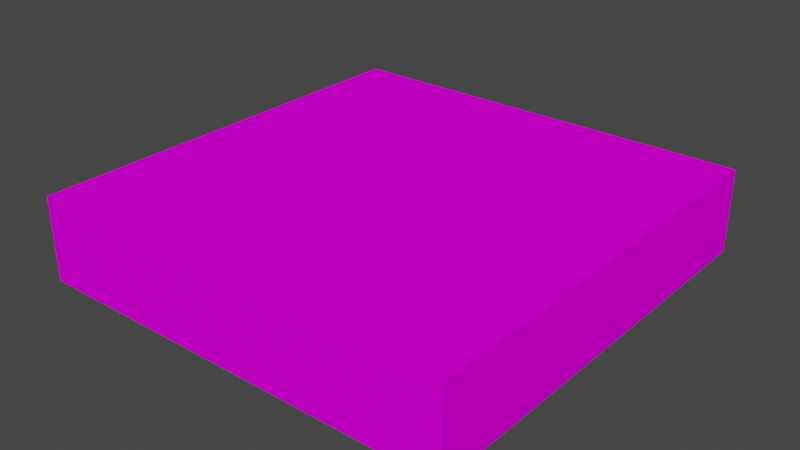 # Source: ground.blend  (saved by Blender 2.83.19; exported with 4.5.12 LTS)
import bpy
from mathutils import Matrix  # noqa: F401  (used for matrix-valued properties, if any)

bpy.ops.wm.read_factory_settings(use_empty=True)
scene = bpy.context.scene
scene.name = 'Scene'

# ---- collections
col_collection = bpy.data.collections.new('Collection'); scene.collection.children.link(col_collection)

# ---- images (referenced by path relative to the original .blend; pixels are not part of the script)
import os
ASSET_DIR = os.environ.get("B2B_ASSET_DIR", "")  # directory of the original .blend (textures are referenced by path, not embedded)
HERE = os.path.dirname(os.path.abspath(__file__))  # packed textures are extracted next to this script under _unpacked/

def load_image(name, relpath, width, height, colorspace="sRGB"):
    """Load a texture the original file referenced (path relative to the .blend, or extracted next to this script)."""
    p = next((c for c in (os.path.join(HERE, relpath), os.path.join(ASSET_DIR, relpath)) if relpath and os.path.exists(c)), "")
    if p:
        img = bpy.data.images.load(p, check_existing=True)
        img.name = name
    else:  # same state as the original file: an image datablock whose file is absent (Cycles renders it pink)
        img = bpy.data.images.new(name, width, height)
        img.source = "FILE"
        img.filepath = "//" + (relpath or name)
    img.colorspace_settings.name = colorspace
    return img
img_colortexture_png = load_image('colorTexture.png', 'colorTexture.png', 1024, 1024, 'sRGB')

# ---- materials (node trees are filled in below, after node groups)
mat_001 = bpy.data.materials.new('材质.001')
mat_001.use_transparent_shadow = False

# ---- material node trees
mat_001.use_nodes = True; mat_001.node_tree.nodes.clear()
_N = mat_001.node_tree.nodes; _L = mat_001.node_tree.links
n0 = _N.new('ShaderNodeBsdfPrincipled'); n0.name = 'Principled BSDF'; n0.location = (10, 300)
n0.distribution = 'GGX'
n0.subsurface_method = 'BURLEY'
n0.inputs[2].default_value = 0.9545
n0.inputs[3].default_value = 1.45
n0.inputs[13].default_value = 0.001299
n0.inputs[27].default_value = (0.0, 0.0, 0.0, 1.0)
n0.inputs[28].default_value = 1.0
n1 = _N.new('ShaderNodeOutputMaterial'); n1.name = 'Material Output'; n1.location = (300, 300)
n2 = _N.new('ShaderNodeTexImage'); n2.name = '图像纹理'; n2.location = (-475, 151)
n2.image = img_colortexture_png
_L.new(n0.outputs[0], n1.inputs[0])
_L.new(n2.outputs[0], n0.inputs[0])
n1.is_active_output = True

# ---- world
world_world = bpy.data.worlds.new('World'); scene.world = world_world
world_world.use_nodes = True; world_world.node_tree.nodes.clear()
_N = world_world.node_tree.nodes; _L = world_world.node_tree.links
n0 = _N.new('ShaderNodeOutputWorld'); n0.name = 'World Output'; n0.location = (300, 300)
n1 = _N.new('ShaderNodeBackground'); n1.name = 'Background'; n1.location = (10, 300)
n1.inputs[0].default_value = (0.05088, 0.05088, 0.05088, 1.0)
_L.new(n1.outputs[0], n0.inputs[0])
n0.is_active_output = True
world_world.color = (0.05088, 0.05088, 0.05088)
world_world.use_sun_shadow = False
world_world.sun_shadow_jitter_overblur = 0.0

# ---- meshes
me_x = bpy.data.meshes.new('平面')
me_x.from_pydata([(-1.0, -1.0, 0.0), (1.0, -1.0, 0.0), (-1.0, 1.0, 0.0), (1.0, 1.0, 0.0), (-1.0, 0.6667, 0.0), (-1.0, 0.3333, 0.0), (-1.0, -2.98e-08, 0.0), (-1.0, -0.3333, 0.0), (-1.0, -0.6667, 0.0), (-0.6667, -1.0, 0.0), (-0.3333, -1.0, 0.0), (2.98e-08, -1.0, 0.0), (0.3333, -1.0, 0.0), (0.6667, -1.0, 0.0), (1.0, -0.6667, 0.0), (1.0, -0.3333, 0.0), (1.0, 2.98e-08, 0.0), (1.0, 0.3333, 0.0), (1.0, 0.6667, 0.0), (0.6667, 1.0, 0.0), (0.3333, 1.0, 0.0), (-2.98e-08, 1.0, 0.0), (-0.3333, 1.0, 0.0), (-0.6667, 1.0, 0.0), (-0.6667, -0.6667, 0.0), (-0.6667, -0.3333, 0.0), (-0.6667, 2.98e-08, 0.0), (-0.6667, 0.3333, 0.0), (-0.6667, 0.6667, 0.0), (-0.3333, -0.6667, 0.0), (-0.3333, -0.3333, 0.0), (-0.3333, 2.98e-08, 0.0), (-0.3333, 0.3333, 0.0), (-0.3333, 0.6667, 0.0), (1.987e-08, -0.6667, 0.0), (9.934e-09, -0.3333, 0.0), (-8.882e-16, 2.98e-08, 0.0), (-9.934e-09, 0.3333, 0.0), (-1.987e-08, 0.6667, 0.0), (0.3333, -0.6667, 0.0), (0.3333, -0.3333, 0.0), (0.3333, 2.98e-08, 0.0), (0.3333, 0.3333, 0.0), (0.3333, 0.6667, 0.0), (0.6667, -0.6667, 0.0), (0.6667, -0.3333, 0.0), (0.6667, 2.98e-08, 0.0), (0.6667, 0.3333, 0.0), (0.6667, 0.6667, 0.0), (-1.0, -0.7778, 0.0), (-1.0, -0.8889, 0.0), (0.7778, -1.0, 0.0), (0.8889, -1.0, 0.0), (1.0, 0.7778, 0.0), (1.0, 0.8889, 0.0), (-0.7778, 1.0, 0.0), (-0.8889, 1.0, 0.0), (-1.0, 0.8889, 0.0), (-1.0, 0.7778, 0.0), (-1.0, 0.5556, 0.0), (-1.0, 0.4444, 0.0), (-1.0, 0.2222, 0.0), (-1.0, 0.1111, 0.0), (-1.0, -0.1111, 0.0), (-1.0, -0.2222, 0.0), (-1.0, -0.4444, 0.0), (-1.0, -0.5556, 0.0), (-0.8889, -1.0, 0.0), (-0.7778, -1.0, 0.0), (-0.5556, -1.0, 0.0), (-0.4444, -1.0, 0.0), (-0.2222, -1.0, 0.0), (-0.1111, -1.0, 0.0), (0.1111, -1.0, 0.0), (0.2222, -1.0, 0.0), (0.4444, -1.0, 0.0), (0.5556, -1.0, 0.0), (1.0, -0.8889, 0.0), (1.0, -0.7778, 0.0), (1.0, -0.5556, 0.0), (1.0, -0.4444, 0.0), (1.0, -0.2222, 0.0), (1.0, -0.1111, 0.0), (1.0, 0.1111, 0.0), (1.0, 0.2222, 0.0), (1.0, 0.4444, 0.0), (1.0, 0.5556, 0.0), (0.8889, 1.0, 0.0), (0.7778, 1.0, 0.0), (0.5556, 1.0, 0.0), (0.4444, 1.0, 0.0), (0.2222, 1.0, 0.0), (0.1111, 1.0, 0.0), (-0.1111, 1.0, 0.0), (-0.2222, 1.0, 0.0), (-0.4444, 1.0, 0.0), (-0.5556, 1.0, 0.0), (-0.6667, 0.7778, 0.0), (-0.6667, 0.8889, 0.0), (-0.6667, -0.8889, 0.0), (-0.6667, -0.7778, 0.0), (-0.6667, -0.5556, 0.0), (-0.6667, -0.4444, 0.0), (-0.6667, -0.2222, 0.0), (-0.6667, -0.1111, 0.0), (-0.6667, 0.1111, 0.0), (-0.6667, 0.2222, 0.0), (-0.6667, 0.4444, 0.0), (-0.6667, 0.5556, 0.0), (-0.3333, 0.7778, 0.0), (-0.3333, 0.8889, 0.0), (-0.3333, -0.8889, 0.0), (-0.3333, -0.7778, 0.0), (-0.3333, -0.5556, 0.0), (-0.3333, -0.4444, 0.0), (-0.3333, -0.2222, 0.0), (-0.3333, -0.1111, 0.0), (-0.3333, 0.1111, 0.0), (-0.3333, 0.2222, 0.0), (-0.3333, 0.4444, 0.0), (-0.3333, 0.5556, 0.0), (-2.318e-08, 0.7778, 0.0), (-2.649e-08, 0.8889, 0.0), (2.649e-08, -0.8889, 0.0), (2.318e-08, -0.7778, 0.0), (1.656e-08, -0.5556, 0.0), (1.325e-08, -0.4444, 0.0), (6.623e-09, -0.2222, 0.0), (3.311e-09, -0.1111, 0.0), (-3.311e-09, 0.1111, 0.0), (-6.623e-09, 0.2222, 0.0), (-1.325e-08, 0.4444, 0.0), (-1.656e-08, 0.5556, 0.0), (0.3333, 0.7778, 0.0), (0.3333, 0.8889, 0.0), (0.3333, -0.8889, 0.0), (0.3333, -0.7778, 0.0), (0.3333, -0.5556, 0.0), (0.3333, -0.4444, 0.0), (0.3333, -0.2222, 0.0), (0.3333, -0.1111, 0.0), (0.3333, 0.1111, 0.0), (0.3333, 0.2222, 0.0), (0.3333, 0.4444, 0.0), (0.3333, 0.5556, 0.0), (0.6667, 0.7778, 0.0), (0.6667, 0.8889, 0.0), (0.6667, -0.8889, 0.0), (0.6667, -0.7778, 0.0), (0.6667, -0.5556, 0.0), (0.6667, -0.4444, 0.0), (0.6667, -0.2222, 0.0), (0.6667, -0.1111, 0.0), (0.6667, 0.1111, 0.0), (0.6667, 0.2222, 0.0), (0.6667, 0.4444, 0.0), (0.6667, 0.5556, 0.0), (-0.7778, -0.6667, 0.0), (-0.8889, -0.6667, 0.0), (-0.7778, -0.3333, 0.0), (-0.8889, -0.3333, 0.0), (-0.7778, 9.934e-09, 0.0), (-0.8889, -9.934e-09, 0.0), (-0.7778, 0.3333, 0.0), (-0.8889, 0.3333, 0.0), (-0.7778, 0.6667, 0.0), (-0.8889, 0.6667, 0.0), (-0.4444, -0.6667, 0.0), (-0.5556, -0.6667, 0.0), (-0.4444, -0.3333, 0.0), (-0.5556, -0.3333, 0.0), (-0.4444, 2.98e-08, 0.0), (-0.5556, 2.98e-08, 0.0), (-0.4444, 0.3333, 0.0), (-0.5556, 0.3333, 0.0), (-0.4444, 0.6667, 0.0), (-0.5556, 0.6667, 0.0), (-0.1111, -0.6667, 0.0), (-0.2222, -0.6667, 0.0), (-0.1111, -0.3333, 0.0), (-0.2222, -0.3333, 0.0), (-0.1111, 2.98e-08, 0.0), (-0.2222, 2.98e-08, 0.0), (-0.1111, 0.3333, 0.0), (-0.2222, 0.3333, 0.0), (-0.1111, 0.6667, 0.0), (-0.2222, 0.6667, 0.0), (0.2222, -0.6667, 0.0), (0.1111, -0.6667, 0.0), (0.2222, -0.3333, 0.0), (0.1111, -0.3333, 0.0), (0.2222, 2.98e-08, 0.0), (0.1111, 2.98e-08, 0.0), (0.2222, 0.3333, 0.0), (0.1111, 0.3333, 0.0), (0.2222, 0.6667, 0.0), (0.1111, 0.6667, 0.0), (0.5556, -0.6667, 0.0), (0.4444, -0.6667, 0.0), (0.5556, -0.3333, 0.0), (0.4444, -0.3333, 0.0), (0.5556, 2.98e-08, 0.0), (0.4444, 2.98e-08, 0.0), (0.5556, 0.3333, 0.0), (0.4444, 0.3333, 0.0), (0.5556, 0.6667, 0.0), (0.4444, 0.6667, 0.0), (0.8889, -0.6667, 0.0), (0.7778, -0.6667, 0.0), (0.8889, -0.3333, 0.0), (0.7778, -0.3333, 0.0), (0.8889, 2.98e-08, 0.0), (0.7778, 2.98e-08, 0.0), (0.8889, 0.3333, 0.0), (0.7778, 0.3333, 0.0), (0.8889, 0.6667, 0.0), (0.7778, 0.6667, 0.0), (0.7778, 0.4444, 0.0), (0.7778, 0.5556, 0.0), (0.8889, 0.4444, 0.0), (0.8889, 0.5556, 0.0), (0.7778, 0.1111, 0.0), (0.7778, 0.2222, 0.0), (0.8889, 0.1111, 0.0), (0.8889, 0.2222, 0.0), (0.7778, -0.2222, 0.0), (0.7778, -0.1111, 0.0), (0.8889, -0.2222, 0.0), (0.8889, -0.1111, 0.0), (0.7778, -0.5556, 0.0), (0.7778, -0.4444, 0.0), (0.8889, -0.5556, 0.0), (0.8889, -0.4444, 0.0), (0.7778, -0.8889, 0.0), (0.7778, -0.7778, 0.0), (0.8889, -0.8889, 0.0), (0.8889, -0.7778, 0.0), (0.4444, 0.4444, 0.0), (0.4444, 0.5556, 0.0), (0.5556, 0.4444, 0.0), (0.5556, 0.5556, 0.0), (0.4444, 0.1111, 0.0), (0.4444, 0.2222, 0.0), (0.5556, 0.1111, 0.0), (0.5556, 0.2222, 0.0), (0.4444, -0.2222, 0.0), (0.4444, -0.1111, 0.0), (0.5556, -0.2222, 0.0), (0.5556, -0.1111, 0.0), (0.4444, -0.5556, 0.0), (0.4444, -0.4444, 0.0), (0.5556, -0.5556, 0.0), (0.5556, -0.4444, 0.0), (0.4444, -0.8889, 0.0), (0.4444, -0.7778, 0.0), (0.5556, -0.8889, 0.0), (0.5556, -0.7778, 0.0), (0.1111, 0.4444, 0.0), (0.1111, 0.5556, 0.0), (0.2222, 0.4444, 0.0), (0.2222, 0.5556, 0.0), (0.1111, 0.1111, 0.0), (0.1111, 0.2222, 0.0), (0.2222, 0.1111, 0.0), (0.2222, 0.2222, 0.0), (0.1111, -0.2222, 0.0), (0.1111, -0.1111, 0.0), (0.2222, -0.2222, 0.0), (0.2222, -0.1111, 0.0), (0.1111, -0.5556, 0.0), (0.1111, -0.4444, 0.0), (0.2222, -0.5556, 0.0), (0.2222, -0.4444, 0.0), (0.1111, -0.8889, 0.0), (0.1111, -0.7778, 0.0), (0.2222, -0.8889, 0.0), (0.2222, -0.7778, 0.0), (-0.2222, 0.4444, 0.0), (-0.2222, 0.5556, 0.0), (-0.1111, 0.4444, 0.0), (-0.1111, 0.5556, 0.0), (-0.2222, 0.1111, 0.0), (-0.2222, 0.2222, 0.0), (-0.1111, 0.1111, 0.0), (-0.1111, 0.2222, 0.0), (-0.2222, -0.2222, 0.0), (-0.2222, -0.1111, 0.0), (-0.1111, -0.2222, 0.0), (-0.1111, -0.1111, 0.0), (-0.2222, -0.5556, 0.0), (-0.2222, -0.4444, 0.0), (-0.1111, -0.5556, 0.0), (-0.1111, -0.4444, 0.0), (-0.2222, -0.8889, 0.0), (-0.2222, -0.7778, 0.0), (-0.1111, -0.8889, 0.0), (-0.1111, -0.7778, 0.0), (-0.5556, 0.4444, 0.0), (-0.5556, 0.5556, 0.0), (-0.4444, 0.4444, 0.0), (-0.4444, 0.5556, 0.0), (-0.5556, 0.1111, 0.0), (-0.5556, 0.2222, 0.0), (-0.4444, 0.1111, 0.0), (-0.4444, 0.2222, 0.0), (-0.5556, -0.2222, 0.0), (-0.5556, -0.1111, 0.0), (-0.4444, -0.2222, 0.0), (-0.4444, -0.1111, 0.0), (-0.5556, -0.5556, 0.0), (-0.5556, -0.4444, 0.0), (-0.4444, -0.5556, 0.0), (-0.4444, -0.4444, 0.0), (-0.5556, -0.8889, 0.0), (-0.5556, -0.7778, 0.0), (-0.4444, -0.8889, 0.0), (-0.4444, -0.7778, 0.0), (-0.8889, 0.4444, 0.0), (-0.8889, 0.5556, 0.0), (-0.7778, 0.4444, 0.0), (-0.7778, 0.5556, 0.0), (-0.8889, 0.1111, 0.0), (-0.8889, 0.2222, 0.0), (-0.7778, 0.1111, 0.0), (-0.7778, 0.2222, 0.0), (-0.8889, -0.2222, 0.0), (-0.8889, -0.1111, 0.0), (-0.7778, -0.2222, 0.0), (-0.7778, -0.1111, 0.0), (-0.8889, -0.5556, 0.0), (-0.8889, -0.4444, 0.0), (-0.7778, -0.5556, 0.0), (-0.7778, -0.4444, 0.0), (-0.8889, -0.8889, 0.0), (-0.8889, -0.7778, 0.0), (-0.7778, -0.8889, 0.0), (-0.7778, -0.7778, 0.0), (0.4444, 0.7778, 0.0), (0.4444, 0.8889, 0.0), (0.5556, 0.7778, 0.0), (0.5556, 0.8889, 0.0), (0.1111, 0.7778, 0.0), (0.1111, 0.8889, 0.0), (0.2222, 0.7778, 0.0), (0.2222, 0.8889, 0.0), (-0.2222, 0.7778, 0.0), (-0.2222, 0.8889, 0.0), (-0.1111, 0.7778, 0.0), (-0.1111, 0.8889, 0.0), (-0.5556, 0.7778, 0.0), (-0.5556, 0.8889, 0.0), (-0.4444, 0.7778, 0.0), (-0.4444, 0.8889, 0.0), (-0.8889, 0.7778, 0.0), (-0.8889, 0.8889, 0.0), (-0.7778, 0.7778, 0.0), (-0.7778, 0.8889, 0.0), (0.7778, 0.7778, 0.0), (0.7778, 0.8889, 0.0), (0.8889, 0.7778, 0.0), (0.8889, 0.8889, 0.0), (-1.0, -1.0, -0.06316), (1.0, -1.0, -0.06316), (-1.0, 1.0, -0.06316), (1.0, 1.0, -0.06316), (-1.0, 0.6667, -0.06316), (-1.0, 0.3333, -0.06316), (-1.0, -2.98e-08, -0.06316), (-1.0, -0.3333, -0.06316), (-1.0, -0.6667, -0.06316), (-0.6667, -1.0, -0.06316), (-0.3333, -1.0, -0.06316), (2.98e-08, -1.0, -0.06316), (0.3333, -1.0, -0.06316), (0.6667, -1.0, -0.06316), (1.0, -0.6667, -0.06316), (1.0, -0.3333, -0.06316), (1.0, 2.98e-08, -0.06316), (1.0, 0.3333, -0.06316), (1.0, 0.6667, -0.06316), (0.6667, 1.0, -0.06316), (0.3333, 1.0, -0.06316), (-2.98e-08, 1.0, -0.06316), (-0.3333, 1.0, -0.06316), (-0.6667, 1.0, -0.06316), (-1.0, -0.7778, -0.06316), (-1.0, -0.8889, -0.06316), (0.7778, -1.0, -0.06316), (0.8889, -1.0, -0.06316), (1.0, 0.7778, -0.06316), (1.0, 0.8889, -0.06316), (-0.7778, 1.0, -0.06316), (-0.8889, 1.0, -0.06316), (-1.0, 0.8889, -0.06316), (-1.0, 0.7778, -0.06316), (-1.0, 0.5556, -0.06316), (-1.0, 0.4444, -0.06316), (-1.0, 0.2222, -0.06316), (-1.0, 0.1111, -0.06316), (-1.0, -0.1111, -0.06316), (-1.0, -0.2222, -0.06316), (-1.0, -0.4444, -0.06316), (-1.0, -0.5556, -0.06316), (-0.8889, -1.0, -0.06316), (-0.7778, -1.0, -0.06316), (-0.5556, -1.0, -0.06316), (-0.4444, -1.0, -0.06316), (-0.2222, -1.0, -0.06316), (-0.1111, -1.0, -0.06316), (0.1111, -1.0, -0.06316), (0.2222, -1.0, -0.06316), (0.4444, -1.0, -0.06316), (0.5556, -1.0, -0.06316), (1.0, -0.8889, -0.06316), (1.0, -0.7778, -0.06316), (1.0, -0.5556, -0.06316), (1.0, -0.4444, -0.06316), (1.0, -0.2222, -0.06316), (1.0, -0.1111, -0.06316), (1.0, 0.1111, -0.06316), (1.0, 0.2222, -0.06316), (1.0, 0.4444, -0.06316), (1.0, 0.5556, -0.06316), (0.8889, 1.0, -0.06316), (0.7778, 1.0, -0.06316), (0.5556, 1.0, -0.06316), (0.4444, 1.0, -0.06316), (0.2222, 1.0, -0.06316), (0.1111, 1.0, -0.06316), (-0.1111, 1.0, -0.06316), (-0.2222, 1.0, -0.06316), (-0.4444, 1.0, -0.06316), (-0.5556, 1.0, -0.06316), (-1.0, -1.0, -0.1684), (1.0, -1.0, -0.1684), (-1.0, 1.0, -0.1684), (1.0, 1.0, -0.1684), (-1.0, 0.6667, -0.1684), (-1.0, 0.3333, -0.1684), (-1.0, -2.98e-08, -0.1684), (-1.0, -0.3333, -0.1684), (-1.0, -0.6667, -0.1684), (-0.6667, -1.0, -0.1684), (-0.3333, -1.0, -0.1684), (2.98e-08, -1.0, -0.1684), (0.3333, -1.0, -0.1684), (0.6667, -1.0, -0.1684), (1.0, -0.6667, -0.1684), (1.0, -0.3333, -0.1684), (1.0, 2.98e-08, -0.1684), (1.0, 0.3333, -0.1684), (1.0, 0.6667, -0.1684), (0.6667, 1.0, -0.1684), (0.3333, 1.0, -0.1684), (-2.98e-08, 1.0, -0.1684), (-0.3333, 1.0, -0.1684), (-0.6667, 1.0, -0.1684), (-1.0, -0.7778, -0.1684), (-1.0, -0.8889, -0.1684), (0.7778, -1.0, -0.1684), (0.8889, -1.0, -0.1684), (1.0, 0.7778, -0.1684), (1.0, 0.8889, -0.1684), (-0.7778, 1.0, -0.1684), (-0.8889, 1.0, -0.1684), (-1.0, 0.8889, -0.1684), (-1.0, 0.7778, -0.1684), (-1.0, 0.5556, -0.1684), (-1.0, 0.4444, -0.1684), (-1.0, 0.2222, -0.1684), (-1.0, 0.1111, -0.1684), (-1.0, -0.1111, -0.1684), (-1.0, -0.2222, -0.1684), (-1.0, -0.4444, -0.1684), (-1.0, -0.5556, -0.1684), (-0.8889, -1.0, -0.1684), (-0.7778, -1.0, -0.1684), (-0.5556, -1.0, -0.1684), (-0.4444, -1.0, -0.1684), (-0.2222, -1.0, -0.1684), (-0.1111, -1.0, -0.1684), (0.1111, -1.0, -0.1684), (0.2222, -1.0, -0.1684), (0.4444, -1.0, -0.1684), (0.5556, -1.0, -0.1684), (1.0, -0.8889, -0.1684), (1.0, -0.7778, -0.1684), (1.0, -0.5556, -0.1684), (1.0, -0.4444, -0.1684), (1.0, -0.2222, -0.1684), (1.0, -0.1111, -0.1684), (1.0, 0.1111, -0.1684), (1.0, 0.2222, -0.1684), (1.0, 0.4444, -0.1684), (1.0, 0.5556, -0.1684), (0.8889, 1.0, -0.1684), (0.7778, 1.0, -0.1684), (0.5556, 1.0, -0.1684), (0.4444, 1.0, -0.1684), (0.2222, 1.0, -0.1684), (0.1111, 1.0, -0.1684), (-0.1111, 1.0, -0.1684), (-0.2222, 1.0, -0.1684), (-0.4444, 1.0, -0.1684), (-0.5556, 1.0, -0.1684), (-1.0, -1.0, -0.2772), (1.0, -1.0, -0.2772), (-1.0, 1.0, -0.2772), (1.0, 1.0, -0.2772), (-1.0, 0.6667, -0.2772), (-1.0, 0.3333, -0.2772), (-1.0, -2.98e-08, -0.2772), (-1.0, -0.3333, -0.2772), (-1.0, -0.6667, -0.2772), (-0.6667, -1.0, -0.2772), (-0.3333, -1.0, -0.2772), (2.98e-08, -1.0, -0.2772), (0.3333, -1.0, -0.2772), (0.6667, -1.0, -0.2772), (1.0, -0.6667, -0.2772), (1.0, -0.3333, -0.2772), (1.0, 2.98e-08, -0.2772), (1.0, 0.3333, -0.2772), (1.0, 0.6667, -0.2772), (0.6667, 1.0, -0.2772), (0.3333, 1.0, -0.2772), (-2.98e-08, 1.0, -0.2772), (-0.3333, 1.0, -0.2772), (-0.6667, 1.0, -0.2772), (-1.0, -0.7778, -0.2772), (-1.0, -0.8889, -0.2772), (0.7778, -1.0, -0.2772), (0.8889, -1.0, -0.2772), (1.0, 0.7778, -0.2772), (1.0, 0.8889, -0.2772), (-0.7778, 1.0, -0.2772), (-0.8889, 1.0, -0.2772), (-1.0, 0.8889, -0.2772), (-1.0, 0.7778, -0.2772), (-1.0, 0.5556, -0.2772), (-1.0, 0.4444, -0.2772), (-1.0, 0.2222, -0.2772), (-1.0, 0.1111, -0.2772), (-1.0, -0.1111, -0.2772), (-1.0, -0.2222, -0.2772), (-1.0, -0.4444, -0.2772), (-1.0, -0.5556, -0.2772), (-0.8889, -1.0, -0.2772), (-0.7778, -1.0, -0.2772), (-0.5556, -1.0, -0.2772), (-0.4444, -1.0, -0.2772), (-0.2222, -1.0, -0.2772), (-0.1111, -1.0, -0.2772), (0.1111, -1.0, -0.2772), (0.2222, -1.0, -0.2772), (0.4444, -1.0, -0.2772), (0.5556, -1.0, -0.2772), (1.0, -0.8889, -0.2772), (1.0, -0.7778, -0.2772), (1.0, -0.5556, -0.2772), (1.0, -0.4444, -0.2772), (1.0, -0.2222, -0.2772), (1.0, -0.1111, -0.2772), (1.0, 0.1111, -0.2772), (1.0, 0.2222, -0.2772), (1.0, 0.4444, -0.2772), (1.0, 0.5556, -0.2772), (0.8889, 1.0, -0.2772), (0.7778, 1.0, -0.2772), (0.5556, 1.0, -0.2772), (0.4444, 1.0, -0.2772), (0.2222, 1.0, -0.2772), (0.1111, 1.0, -0.2772), (-0.1111, 1.0, -0.2772), (-0.2222, 1.0, -0.2772), (-0.4444, 1.0, -0.2772), (-0.5556, 1.0, -0.2772), (-1.0, -1.0, -0.3889), (1.0, -1.0, -0.3889), (-1.0, 1.0, -0.3889), (1.0, 1.0, -0.3889), (-1.0, 0.6667, -0.3889), (-1.0, 0.3333, -0.3889), (-1.0, -2.98e-08, -0.3889), (-1.0, -0.3333, -0.3889), (-1.0, -0.6667, -0.3889), (-0.6667, -1.0, -0.3889), (-0.3333, -1.0, -0.3889), (2.98e-08, -1.0, -0.3889), (0.3333, -1.0, -0.3889), (0.6667, -1.0, -0.3889), (1.0, -0.6667, -0.3889), (1.0, -0.3333, -0.3889), (1.0, 2.98e-08, -0.3889), (1.0, 0.3333, -0.3889), (1.0, 0.6667, -0.3889), (0.6667, 1.0, -0.3889), (0.3333, 1.0, -0.3889), (-2.98e-08, 1.0, -0.3889), (-0.3333, 1.0, -0.3889), (-0.6667, 1.0, -0.3889), (-1.0, -0.7778, -0.3889), (-1.0, -0.8889, -0.3889), (0.7778, -1.0, -0.3889), (0.8889, -1.0, -0.3889), (1.0, 0.7778, -0.3889), (1.0, 0.8889, -0.3889), (-0.7778, 1.0, -0.3889), (-0.8889, 1.0, -0.3889), (-1.0, 0.8889, -0.3889), (-1.0, 0.7778, -0.3889), (-1.0, 0.5556, -0.3889), (-1.0, 0.4444, -0.3889), (-1.0, 0.2222, -0.3889), (-1.0, 0.1111, -0.3889), (-1.0, -0.1111, -0.3889), (-1.0, -0.2222, -0.3889), (-1.0, -0.4444, -0.3889), (-1.0, -0.5556, -0.3889), (-0.8889, -1.0, -0.3889), (-0.7778, -1.0, -0.3889), (-0.5556, -1.0, -0.3889), (-0.4444, -1.0, -0.3889), (-0.2222, -1.0, -0.3889), (-0.1111, -1.0, -0.3889), (0.1111, -1.0, -0.3889), (0.2222, -1.0, -0.3889), (0.4444, -1.0, -0.3889), (0.5556, -1.0, -0.3889), (1.0, -0.8889, -0.3889), (1.0, -0.7778, -0.3889), (1.0, -0.5556, -0.3889), (1.0, -0.4444, -0.3889), (1.0, -0.2222, -0.3889), (1.0, -0.1111, -0.3889), (1.0, 0.1111, -0.3889), (1.0, 0.2222, -0.3889), (1.0, 0.4444, -0.3889), (1.0, 0.5556, -0.3889), (0.8889, 1.0, -0.3889), (0.7778, 1.0, -0.3889), (0.5556, 1.0, -0.3889), (0.4444, 1.0, -0.3889), (0.2222, 1.0, -0.3889), (0.1111, 1.0, -0.3889), (-0.1111, 1.0, -0.3889), (-0.2222, 1.0, -0.3889), (-0.4444, 1.0, -0.3889), (-0.5556, 1.0, -0.3889)], [], [(360, 54, 3, 87), (356, 98, 23, 55), (352, 110, 22, 95), (348, 122, 21, 93), (344, 134, 20, 91), (340, 146, 19, 89), (336, 100, 24, 157), (332, 102, 25, 159), (328, 104, 26, 161), (324, 106, 27, 163), (320, 108, 28, 165), (316, 112, 29, 167), (312, 114, 30, 169), (308, 116, 31, 171), (304, 118, 32, 173), (300, 120, 33, 175), (296, 124, 34, 177), (292, 126, 35, 179), (288, 128, 36, 181), (284, 130, 37, 183), (280, 132, 38, 185), (276, 136, 39, 187), (272, 138, 40, 189), (268, 140, 41, 191), (264, 142, 42, 193), (260, 144, 43, 195), (256, 148, 44, 197), (252, 150, 45, 199), (248, 152, 46, 201), (244, 154, 47, 203), (240, 156, 48, 205), (236, 78, 14, 207), (232, 80, 15, 209), (228, 82, 16, 211), (224, 84, 17, 213), (220, 86, 18, 215), (156, 218, 216, 48), (218, 220, 215, 216), (47, 214, 217, 155), (155, 217, 218, 156), (214, 213, 219, 217), (217, 219, 220, 218), (213, 17, 85, 219), (219, 85, 86, 220), (154, 222, 214, 47), (222, 224, 213, 214), (46, 212, 221, 153), (153, 221, 222, 154), (212, 211, 223, 221), (221, 223, 224, 222), (211, 16, 83, 223), (223, 83, 84, 224), (152, 226, 212, 46), (226, 228, 211, 212), (45, 210, 225, 151), (151, 225, 226, 152), (210, 209, 227, 225), (225, 227, 228, 226), (209, 15, 81, 227), (227, 81, 82, 228), (150, 230, 210, 45), (230, 232, 209, 210), (44, 208, 229, 149), (149, 229, 230, 150), (208, 207, 231, 229), (229, 231, 232, 230), (207, 14, 79, 231), (231, 79, 80, 232), (148, 234, 208, 44), (234, 236, 207, 208), (13, 51, 233, 147), (147, 233, 234, 148), (51, 52, 235, 233), (233, 235, 236, 234), (52, 1, 77, 235), (235, 77, 78, 236), (144, 238, 206, 43), (238, 240, 205, 206), (42, 204, 237, 143), (143, 237, 238, 144), (204, 203, 239, 237), (237, 239, 240, 238), (203, 47, 155, 239), (239, 155, 156, 240), (142, 242, 204, 42), (242, 244, 203, 204), (41, 202, 241, 141), (141, 241, 242, 142), (202, 201, 243, 241), (241, 243, 244, 242), (201, 46, 153, 243), (243, 153, 154, 244), (140, 246, 202, 41), (246, 248, 201, 202), (40, 200, 245, 139), (139, 245, 246, 140), (200, 199, 247, 245), (245, 247, 248, 246), (199, 45, 151, 247), (247, 151, 152, 248), (138, 250, 200, 40), (250, 252, 199, 200), (39, 198, 249, 137), (137, 249, 250, 138), (198, 197, 251, 249), (249, 251, 252, 250), (197, 44, 149, 251), (251, 149, 150, 252), (136, 254, 198, 39), (254, 256, 197, 198), (12, 75, 253, 135), (135, 253, 254, 136), (75, 76, 255, 253), (253, 255, 256, 254), (76, 13, 147, 255), (255, 147, 148, 256), (132, 258, 196, 38), (258, 260, 195, 196), (37, 194, 257, 131), (131, 257, 258, 132), (194, 193, 259, 257), (257, 259, 260, 258), (193, 42, 143, 259), (259, 143, 144, 260), (130, 262, 194, 37), (262, 264, 193, 194), (36, 192, 261, 129), (129, 261, 262, 130), (192, 191, 263, 261), (261, 263, 264, 262), (191, 41, 141, 263), (263, 141, 142, 264), (128, 266, 192, 36), (266, 268, 191, 192), (35, 190, 265, 127), (127, 265, 266, 128), (190, 189, 267, 265), (265, 267, 268, 266), (189, 40, 139, 267), (267, 139, 140, 268), (126, 270, 190, 35), (270, 272, 189, 190), (34, 188, 269, 125), (125, 269, 270, 126), (188, 187, 271, 269), (269, 271, 272, 270), (187, 39, 137, 271), (271, 137, 138, 272), (124, 274, 188, 34), (274, 276, 187, 188), (11, 73, 273, 123), (123, 273, 274, 124), (73, 74, 275, 273), (273, 275, 276, 274), (74, 12, 135, 275), (275, 135, 136, 276), (120, 278, 186, 33), (278, 280, 185, 186), (32, 184, 277, 119), (119, 277, 278, 120), (184, 183, 279, 277), (277, 279, 280, 278), (183, 37, 131, 279), (279, 131, 132, 280), (118, 282, 184, 32), (282, 284, 183, 184), (31, 182, 281, 117), (117, 281, 282, 118), (182, 181, 283, 281), (281, 283, 284, 282), (181, 36, 129, 283), (283, 129, 130, 284), (116, 286, 182, 31), (286, 288, 181, 182), (30, 180, 285, 115), (115, 285, 286, 116), (180, 179, 287, 285), (285, 287, 288, 286), (179, 35, 127, 287), (287, 127, 128, 288), (114, 290, 180, 30), (290, 292, 179, 180), (29, 178, 289, 113), (113, 289, 290, 114), (178, 177, 291, 289), (289, 291, 292, 290), (177, 34, 125, 291), (291, 125, 126, 292), (112, 294, 178, 29), (294, 296, 177, 178), (10, 71, 293, 111), (111, 293, 294, 112), (71, 72, 295, 293), (293, 295, 296, 294), (72, 11, 123, 295), (295, 123, 124, 296), (108, 298, 176, 28), (298, 300, 175, 176), (27, 174, 297, 107), (107, 297, 298, 108), (174, 173, 299, 297), (297, 299, 300, 298), (173, 32, 119, 299), (299, 119, 120, 300), (106, 302, 174, 27), (302, 304, 173, 174), (26, 172, 301, 105), (105, 301, 302, 106), (172, 171, 303, 301), (301, 303, 304, 302), (171, 31, 117, 303), (303, 117, 118, 304), (104, 306, 172, 26), (306, 308, 171, 172), (25, 170, 305, 103), (103, 305, 306, 104), (170, 169, 307, 305), (305, 307, 308, 306), (169, 30, 115, 307), (307, 115, 116, 308), (102, 310, 170, 25), (310, 312, 169, 170), (24, 168, 309, 101), (101, 309, 310, 102), (168, 167, 311, 309), (309, 311, 312, 310), (167, 29, 113, 311), (311, 113, 114, 312), (100, 314, 168, 24), (314, 316, 167, 168), (9, 69, 313, 99), (99, 313, 314, 100), (69, 70, 315, 313), (313, 315, 316, 314), (70, 10, 111, 315), (315, 111, 112, 316), (59, 318, 166, 4), (318, 320, 165, 166), (5, 164, 317, 60), (60, 317, 318, 59), (164, 163, 319, 317), (317, 319, 320, 318), (163, 27, 107, 319), (319, 107, 108, 320), (61, 322, 164, 5), (322, 324, 163, 164), (6, 162, 321, 62), (62, 321, 322, 61), (162, 161, 323, 321), (321, 323, 324, 322), (161, 26, 105, 323), (323, 105, 106, 324), (63, 326, 162, 6), (326, 328, 161, 162), (7, 160, 325, 64), (64, 325, 326, 63), (160, 159, 327, 325), (325, 327, 328, 326), (159, 25, 103, 327), (327, 103, 104, 328), (65, 330, 160, 7), (330, 332, 159, 160), (8, 158, 329, 66), (66, 329, 330, 65), (158, 157, 331, 329), (329, 331, 332, 330), (157, 24, 101, 331), (331, 101, 102, 332), (49, 334, 158, 8), (334, 336, 157, 158), (0, 67, 333, 50), (50, 333, 334, 49), (67, 68, 335, 333), (333, 335, 336, 334), (68, 9, 99, 335), (335, 99, 100, 336), (134, 338, 90, 20), (338, 340, 89, 90), (43, 206, 337, 133), (133, 337, 338, 134), (206, 205, 339, 337), (337, 339, 340, 338), (205, 48, 145, 339), (339, 145, 146, 340), (122, 342, 92, 21), (342, 344, 91, 92), (38, 196, 341, 121), (121, 341, 342, 122), (196, 195, 343, 341), (341, 343, 344, 342), (195, 43, 133, 343), (343, 133, 134, 344), (110, 346, 94, 22), (346, 348, 93, 94), (33, 186, 345, 109), (109, 345, 346, 110), (186, 185, 347, 345), (345, 347, 348, 346), (185, 38, 121, 347), (347, 121, 122, 348), (98, 350, 96, 23), (350, 352, 95, 96), (28, 176, 349, 97), (97, 349, 350, 98), (176, 175, 351, 349), (349, 351, 352, 350), (175, 33, 109, 351), (351, 109, 110, 352), (57, 354, 56, 2), (354, 356, 55, 56), (4, 166, 353, 58), (58, 353, 354, 57), (166, 165, 355, 353), (353, 355, 356, 354), (165, 28, 97, 355), (355, 97, 98, 356), (146, 358, 88, 19), (358, 360, 87, 88), (48, 216, 357, 145), (145, 357, 358, 146), (216, 215, 359, 357), (357, 359, 360, 358), (215, 18, 53, 359), (359, 53, 54, 360), (13, 76, 412, 374), (83, 16, 377, 419), (57, 2, 363, 393), (14, 78, 414, 375), (84, 83, 419, 420), (58, 57, 393, 394), (15, 80, 416, 376), (85, 17, 378, 421), (59, 4, 365, 395), (16, 82, 418, 377), (86, 85, 421, 422), (60, 59, 395, 396), (17, 84, 420, 378), (87, 3, 364, 423), (61, 5, 366, 397), (18, 86, 422, 379), (88, 87, 423, 424), (62, 61, 397, 398), (19, 88, 424, 380), (89, 19, 380, 425), (63, 6, 367, 399), (20, 90, 426, 381), (90, 89, 425, 426), (64, 63, 399, 400), (21, 92, 428, 382), (91, 20, 381, 427), (65, 7, 368, 401), (22, 94, 430, 383), (92, 91, 427, 428), (66, 65, 401, 402), (23, 96, 432, 384), (93, 21, 382, 429), (67, 0, 361, 403), (94, 93, 429, 430), (68, 67, 403, 404), (95, 22, 383, 431), (69, 9, 370, 405), (96, 95, 431, 432), (0, 50, 386, 361), (70, 69, 405, 406), (1, 52, 388, 362), (71, 10, 371, 407), (3, 54, 390, 364), (72, 71, 407, 408), (2, 56, 392, 363), (73, 11, 372, 409), (4, 58, 394, 365), (74, 73, 409, 410), (5, 60, 396, 366), (75, 12, 373, 411), (49, 8, 369, 385), (6, 62, 398, 367), (76, 75, 411, 412), (50, 49, 385, 386), (7, 64, 400, 368), (77, 1, 362, 413), (51, 13, 374, 387), (8, 66, 402, 369), (78, 77, 413, 414), (52, 51, 387, 388), (9, 68, 404, 370), (79, 14, 375, 415), (53, 18, 379, 389), (10, 70, 406, 371), (80, 79, 415, 416), (54, 53, 389, 390), (11, 72, 408, 372), (81, 15, 376, 417), (55, 23, 384, 391), (12, 74, 410, 373), (82, 81, 417, 418), (56, 55, 391, 392), (371, 406, 478, 443), (424, 423, 495, 496), (398, 397, 469, 470), (372, 408, 480, 444), (425, 380, 452, 497), (399, 367, 439, 471), (373, 410, 482, 445), (426, 425, 497, 498), (400, 399, 471, 472), (374, 412, 484, 446), (427, 381, 453, 499), (401, 368, 440, 473), (375, 414, 486, 447), (428, 427, 499, 500), (402, 401, 473, 474), (376, 416, 488, 448), (429, 382, 454, 501), (403, 361, 433, 475), (377, 418, 490, 449), (430, 429, 501, 502), (404, 403, 475, 476), (378, 420, 492, 450), (431, 383, 455, 503), (405, 370, 442, 477), (379, 422, 494, 451), (432, 431, 503, 504), (406, 405, 477, 478), (380, 424, 496, 452), (407, 371, 443, 479), (381, 426, 498, 453), (408, 407, 479, 480), (382, 428, 500, 454), (409, 372, 444, 481), (383, 430, 502, 455), (410, 409, 481, 482), (384, 432, 504, 456), (411, 373, 445, 483), (385, 369, 441, 457), (412, 411, 483, 484), (386, 385, 457, 458), (413, 362, 434, 485), (387, 374, 446, 459), (361, 386, 458, 433), (414, 413, 485, 486), (388, 387, 459, 460), (362, 388, 460, 434), (415, 375, 447, 487), (389, 379, 451, 461), (364, 390, 462, 436), (416, 415, 487, 488), (390, 389, 461, 462), (363, 392, 464, 435), (417, 376, 448, 489), (391, 384, 456, 463), (365, 394, 466, 437), (418, 417, 489, 490), (392, 391, 463, 464), (366, 396, 468, 438), (419, 377, 449, 491), (393, 363, 435, 465), (367, 398, 470, 439), (420, 419, 491, 492), (394, 393, 465, 466), (368, 400, 472, 440), (421, 378, 450, 493), (395, 365, 437, 467), (369, 402, 474, 441), (422, 421, 493, 494), (396, 395, 467, 468), (370, 404, 476, 442), (423, 364, 436, 495), (397, 366, 438, 469), (483, 445, 517, 555), (457, 441, 513, 529), (484, 483, 555, 556), (458, 457, 529, 530), (485, 434, 506, 557), (459, 446, 518, 531), (433, 458, 530, 505), (486, 485, 557, 558), (460, 459, 531, 532), (434, 460, 532, 506), (487, 447, 519, 559), (461, 451, 523, 533), (436, 462, 534, 508), (488, 487, 559, 560), (462, 461, 533, 534), (435, 464, 536, 507), (489, 448, 520, 561), (463, 456, 528, 535), (437, 466, 538, 509), (490, 489, 561, 562), (464, 463, 535, 536), (438, 468, 540, 510), (491, 449, 521, 563), (465, 435, 507, 537), (439, 470, 542, 511), (492, 491, 563, 564), (466, 465, 537, 538), (440, 472, 544, 512), (493, 450, 522, 565), (467, 437, 509, 539), (441, 474, 546, 513), (494, 493, 565, 566), (468, 467, 539, 540), (442, 476, 548, 514), (495, 436, 508, 567), (469, 438, 510, 541), (443, 478, 550, 515), (496, 495, 567, 568), (470, 469, 541, 542), (444, 480, 552, 516), (497, 452, 524, 569), (471, 439, 511, 543), (445, 482, 554, 517), (498, 497, 569, 570), (472, 471, 543, 544), (446, 484, 556, 518), (499, 453, 525, 571), (473, 440, 512, 545), (447, 486, 558, 519), (500, 499, 571, 572), (474, 473, 545, 546), (448, 488, 560, 520), (501, 454, 526, 573), (475, 433, 505, 547), (449, 490, 562, 521), (502, 501, 573, 574), (476, 475, 547, 548), (450, 492, 564, 522), (503, 455, 527, 575), (477, 442, 514, 549), (451, 494, 566, 523), (504, 503, 575, 576), (478, 477, 549, 550), (452, 496, 568, 524), (479, 443, 515, 551), (453, 498, 570, 525), (480, 479, 551, 552), (454, 500, 572, 526), (481, 444, 516, 553), (455, 502, 574, 527), (482, 481, 553, 554), (456, 504, 576, 528), (568, 567, 639, 640), (542, 541, 613, 614), (516, 552, 624, 588), (569, 524, 596, 641), (543, 511, 583, 615), (517, 554, 626, 589), (570, 569, 641, 642), (544, 543, 615, 616), (518, 556, 628, 590), (571, 525, 597, 643), (545, 512, 584, 617), (519, 558, 630, 591), (572, 571, 643, 644), (546, 545, 617, 618), (520, 560, 632, 592), (573, 526, 598, 645), (547, 505, 577, 619), (521, 562, 634, 593), (574, 573, 645, 646), (548, 547, 619, 620), (522, 564, 636, 594), (575, 527, 599, 647), (549, 514, 586, 621), (523, 566, 638, 595), (576, 575, 647, 648), (550, 549, 621, 622), (524, 568, 640, 596), (551, 515, 587, 623), (525, 570, 642, 597), (552, 551, 623, 624), (526, 572, 644, 598), (553, 516, 588, 625), (527, 574, 646, 599), (554, 553, 625, 626), (528, 576, 648, 600), (555, 517, 589, 627), (529, 513, 585, 601), (556, 555, 627, 628), (530, 529, 601, 602), (557, 506, 578, 629), (531, 518, 590, 603), (505, 530, 602, 577), (558, 557, 629, 630), (532, 531, 603, 604), (506, 532, 604, 578), (559, 519, 591, 631), (533, 523, 595, 605), (508, 534, 606, 580), (560, 559, 631, 632), (534, 533, 605, 606), (507, 536, 608, 579), (561, 520, 592, 633), (535, 528, 600, 607), (509, 538, 610, 581), (562, 561, 633, 634), (536, 535, 607, 608), (510, 540, 612, 582), (563, 521, 593, 635), (537, 507, 579, 609), (511, 542, 614, 583), (564, 563, 635, 636), (538, 537, 609, 610), (512, 544, 616, 584), (565, 522, 594, 637), (539, 509, 581, 611), (513, 546, 618, 585), (566, 565, 637, 638), (540, 539, 611, 612), (514, 548, 620, 586), (567, 508, 580, 639), (541, 510, 582, 613), (515, 550, 622, 587)])
_uv = me_x.uv_layers.new(name='UV 贴图')
_uv.uv.foreach_set('vector', [0.4274, 0.8443, 0.4274, 0.8433, 0.4283, 0.8433, 0.4283, 0.8443, 0.1543, 0.8628, 0.1543, 0.8613, 0.1557, 0.8613, 0.1557, 0.8628, 0.4274, 0.8557, 0.4274, 0.8547, 0.4283, 0.8547, 0.4283, 0.8557, 0.1543, 0.854, 0.1543, 0.8525, 0.1557, 0.8525, 0.1557, 0.854, 0.4274, 0.85, 0.4274, 0.849, 0.4283, 0.849, 0.4283, 0.85, 0.1543, 0.8451, 0.1543, 0.8437, 0.1557, 0.8437, 0.1557, 0.8451, 0.0347, 0.8453, 0.0347, 0.8438, 0.03617, 0.8438, 0.03617, 0.8453, 0.1366, 0.8628, 0.1366, 0.8613, 0.1381, 0.8613, 0.1381, 0.8628, 0.04353, 0.8453, 0.04353, 0.8438, 0.045, 0.8438, 0.045, 0.8453, 0.4846, 0.8698, 0.4846, 0.8688, 0.4856, 0.8688, 0.4856, 0.8698, 0.05236, 0.8453, 0.05236, 0.8438, 0.05383, 0.8438, 0.05383, 0.8453, 0.4761, 0.8669, 0.4761, 0.866, 0.477, 0.866, 0.477, 0.8669, 0.03911, 0.8409, 0.03911, 0.8394, 0.04059, 0.8394, 0.04059, 0.8409, 0.4818, 0.8669, 0.4818, 0.866, 0.4827, 0.866, 0.4827, 0.8669, 0.04794, 0.8409, 0.04794, 0.8394, 0.04941, 0.8394, 0.04941, 0.8409, 0.1499, 0.8584, 0.1499, 0.8569, 0.1513, 0.8569, 0.1513, 0.8584, 0.0347, 0.8365, 0.0347, 0.835, 0.03617, 0.835, 0.03617, 0.8365, 0.1366, 0.854, 0.1366, 0.8525, 0.1381, 0.8525, 0.1381, 0.854, 0.04353, 0.8365, 0.04353, 0.835, 0.045, 0.835, 0.045, 0.8365, 0.4846, 0.8641, 0.4846, 0.8631, 0.4856, 0.8631, 0.4856, 0.8641, 0.05236, 0.8365, 0.05236, 0.835, 0.05383, 0.835, 0.05383, 0.8365, 0.1322, 0.8496, 0.1322, 0.8481, 0.1337, 0.8481, 0.1337, 0.8496, 0.03911, 0.8321, 0.03911, 0.8306, 0.04059, 0.8306, 0.04059, 0.8321, 0.141, 0.8496, 0.141, 0.8481, 0.1425, 0.8481, 0.1425, 0.8496, 0.04794, 0.8321, 0.04794, 0.8306, 0.04941, 0.8306, 0.04941, 0.8321, 0.1499, 0.8496, 0.1499, 0.8481, 0.1513, 0.8481, 0.1513, 0.8496, 0.0347, 0.8276, 0.0347, 0.8262, 0.03617, 0.8262, 0.03617, 0.8276, 0.4789, 0.8584, 0.4789, 0.8574, 0.4799, 0.8574, 0.4799, 0.8584, 0.04353, 0.8276, 0.04353, 0.8262, 0.045, 0.8262, 0.045, 0.8276, 0.4846, 0.8584, 0.4846, 0.8574, 0.4856, 0.8574, 0.4856, 0.8584, 0.05236, 0.8276, 0.05236, 0.8262, 0.05383, 0.8262, 0.05383, 0.8276, 0.4761, 0.8556, 0.4761, 0.8546, 0.477, 0.8546, 0.477, 0.8556, 0.03911, 0.8232, 0.03911, 0.8218, 0.04059, 0.8218, 0.04059, 0.8232, 0.141, 0.8407, 0.141, 0.8393, 0.1425, 0.8393, 0.1425, 0.8407, 0.04794, 0.8232, 0.04794, 0.8218, 0.04941, 0.8218, 0.04941, 0.8232, 0.4874, 0.8556, 0.4874, 0.8546, 0.4884, 0.8546, 0.4884, 0.8556, 0.1499, 0.8437, 0.1499, 0.8422, 0.1513, 0.8422, 0.1513, 0.8437, 0.4245, 0.8452, 0.4245, 0.8443, 0.4255, 0.8443, 0.4255, 0.8452, 0.1469, 0.8437, 0.1469, 0.8422, 0.1484, 0.8422, 0.1484, 0.8437, 0.05089, 0.8262, 0.05089, 0.8247, 0.05236, 0.8247, 0.05236, 0.8262, 0.04941, 0.8247, 0.04941, 0.8232, 0.05089, 0.8232, 0.05089, 0.8247, 0.4865, 0.8565, 0.4865, 0.8556, 0.4874, 0.8556, 0.4874, 0.8565, 0.1469, 0.8407, 0.1469, 0.8393, 0.1484, 0.8393, 0.1484, 0.8407, 0.05089, 0.8232, 0.05089, 0.8218, 0.05236, 0.8218, 0.05236, 0.8232, 0.04794, 0.8262, 0.04794, 0.8247, 0.04941, 0.8247, 0.04941, 0.8262, 0.1454, 0.8422, 0.1454, 0.8407, 0.1469, 0.8407, 0.1469, 0.8422, 0.045, 0.8262, 0.045, 0.8247, 0.04647, 0.8247, 0.04647, 0.8262, 0.144, 0.8437, 0.144, 0.8422, 0.1454, 0.8422, 0.1454, 0.8437, 0.1425, 0.8422, 0.1425, 0.8407, 0.144, 0.8407, 0.144, 0.8422, 0.04647, 0.8247, 0.04647, 0.8232, 0.04794, 0.8232, 0.04794, 0.8247, 0.045, 0.8232, 0.045, 0.8218, 0.04647, 0.8218, 0.04647, 0.8232, 0.144, 0.8407, 0.144, 0.8393, 0.1454, 0.8393, 0.1454, 0.8407, 0.141, 0.8437, 0.141, 0.8422, 0.1425, 0.8422, 0.1425, 0.8437, 0.4188, 0.8452, 0.4188, 0.8443, 0.4198, 0.8443, 0.4198, 0.8452, 0.1381, 0.8437, 0.1381, 0.8422, 0.1396, 0.8422, 0.1396, 0.8437, 0.04206, 0.8262, 0.04206, 0.8247, 0.04353, 0.8247, 0.04353, 0.8262, 0.4169, 0.8452, 0.4169, 0.8443, 0.4179, 0.8443, 0.4179, 0.8452, 0.1396, 0.8422, 0.1396, 0.8407, 0.141, 0.8407, 0.141, 0.8422, 0.1381, 0.8407, 0.1381, 0.8393, 0.1396, 0.8393, 0.1396, 0.8407, 0.04206, 0.8232, 0.04206, 0.8218, 0.04353, 0.8218, 0.04353, 0.8232, 0.03911, 0.8262, 0.03911, 0.8247, 0.04059, 0.8247, 0.04059, 0.8262, 0.1366, 0.8422, 0.1366, 0.8407, 0.1381, 0.8407, 0.1381, 0.8422, 0.03617, 0.8262, 0.03617, 0.8247, 0.03764, 0.8247, 0.03764, 0.8262, 0.1351, 0.8437, 0.1351, 0.8422, 0.1366, 0.8422, 0.1366, 0.8437, 0.1337, 0.8422, 0.1337, 0.8407, 0.1351, 0.8407, 0.1351, 0.8422, 0.03764, 0.8247, 0.03764, 0.8232, 0.03911, 0.8232, 0.03911, 0.8247, 0.03617, 0.8232, 0.03617, 0.8218, 0.03764, 0.8218, 0.03764, 0.8232, 0.1351, 0.8407, 0.1351, 0.8393, 0.1366, 0.8393, 0.1366, 0.8407, 0.1322, 0.8437, 0.1322, 0.8422, 0.1337, 0.8422, 0.1337, 0.8437, 0.0347, 0.8247, 0.0347, 0.8232, 0.03617, 0.8232, 0.03617, 0.8247, 0.1293, 0.8437, 0.1293, 0.8422, 0.1307, 0.8422, 0.1307, 0.8437, 0.03323, 0.8262, 0.03323, 0.8247, 0.0347, 0.8247, 0.0347, 0.8262, 0.03176, 0.8247, 0.03176, 0.8232, 0.03323, 0.8232, 0.03323, 0.8247, 0.4751, 0.8565, 0.4751, 0.8556, 0.4761, 0.8556, 0.4761, 0.8565, 0.1293, 0.8407, 0.1293, 0.8393, 0.1307, 0.8393, 0.1307, 0.8407, 0.03323, 0.8232, 0.03323, 0.8218, 0.0347, 0.8218, 0.0347, 0.8232, 0.05236, 0.8306, 0.05236, 0.8291, 0.05383, 0.8291, 0.05383, 0.8306, 0.4874, 0.8593, 0.4874, 0.8584, 0.4884, 0.8584, 0.4884, 0.8593, 0.04941, 0.8306, 0.04941, 0.8291, 0.05089, 0.8291, 0.05089, 0.8306, 0.1484, 0.8481, 0.1484, 0.8466, 0.1499, 0.8466, 0.1499, 0.8481, 0.1469, 0.8466, 0.1469, 0.8451, 0.1484, 0.8451, 0.1484, 0.8466, 0.05089, 0.8291, 0.05089, 0.8276, 0.05236, 0.8276, 0.05236, 0.8291, 0.04941, 0.8276, 0.04941, 0.8262, 0.05089, 0.8262, 0.05089, 0.8276, 0.4865, 0.8584, 0.4865, 0.8574, 0.4874, 0.8574, 0.4874, 0.8584, 0.1454, 0.8481, 0.1454, 0.8466, 0.1469, 0.8466, 0.1469, 0.8481, 0.4217, 0.8481, 0.4217, 0.8471, 0.4226, 0.8471, 0.4226, 0.8481, 0.1425, 0.8481, 0.1425, 0.8466, 0.144, 0.8466, 0.144, 0.8481, 0.04647, 0.8306, 0.04647, 0.8291, 0.04794, 0.8291, 0.04794, 0.8306, 0.045, 0.8291, 0.045, 0.8276, 0.04647, 0.8276, 0.04647, 0.8291, 0.144, 0.8466, 0.144, 0.8451, 0.1454, 0.8451, 0.1454, 0.8466, 0.1425, 0.8451, 0.1425, 0.8437, 0.144, 0.8437, 0.144, 0.8451, 0.04647, 0.8276, 0.04647, 0.8262, 0.04794, 0.8262, 0.04794, 0.8276, 0.4188, 0.849, 0.4188, 0.8481, 0.4198, 0.8481, 0.4198, 0.849, 0.141, 0.8466, 0.141, 0.8451, 0.1425, 0.8451, 0.1425, 0.8466, 0.04059, 0.8306, 0.04059, 0.8291, 0.04206, 0.8291, 0.04206, 0.8306, 0.1396, 0.8481, 0.1396, 0.8466, 0.141, 0.8466, 0.141, 0.8481, 0.1381, 0.8466, 0.1381, 0.8451, 0.1396, 0.8451, 0.1396, 0.8466, 0.4179, 0.8481, 0.4179, 0.8471, 0.4188, 0.8471, 0.4188, 0.8481, 0.04059, 0.8276, 0.04059, 0.8262, 0.04206, 0.8262, 0.04206, 0.8276, 0.4808, 0.8584, 0.4808, 0.8574, 0.4818, 0.8574, 0.4818, 0.8584, 0.1366, 0.8481, 0.1366, 0.8466, 0.1381, 0.8466, 0.1381, 0.8481, 0.03911, 0.8291, 0.03911, 0.8276, 0.04059, 0.8276, 0.04059, 0.8291, 0.1337, 0.8481, 0.1337, 0.8466, 0.1351, 0.8466, 0.1351, 0.8481, 0.03764, 0.8306, 0.03764, 0.8291, 0.03911, 0.8291, 0.03911, 0.8306, 0.4141, 0.8481, 0.4141, 0.8471, 0.415, 0.8471, 0.415, 0.8481, 0.1351, 0.8466, 0.1351, 0.8451, 0.1366, 0.8451, 0.1366, 0.8466, 0.1337, 0.8451, 0.1337, 0.8437, 0.1351, 0.8437, 0.1351, 0.8451, 0.03764, 0.8276, 0.03764, 0.8262, 0.03911, 0.8262, 0.03911, 0.8276, 0.0347, 0.8306, 0.0347, 0.8291, 0.03617, 0.8291, 0.03617, 0.8306, 0.1322, 0.8466, 0.1322, 0.8451, 0.1337, 0.8451, 0.1337, 0.8466, 0.03176, 0.8306, 0.03176, 0.8291, 0.03323, 0.8291, 0.03323, 0.8306, 0.1307, 0.8481, 0.1307, 0.8466, 0.1322, 0.8466, 0.1322, 0.8481, 0.4742, 0.8593, 0.4742, 0.8584, 0.4751, 0.8584, 0.4751, 0.8593, 0.03323, 0.8291, 0.03323, 0.8276, 0.0347, 0.8276, 0.0347, 0.8291, 0.03176, 0.8276, 0.03176, 0.8262, 0.03323, 0.8262, 0.03323, 0.8276, 0.1307, 0.8451, 0.1307, 0.8437, 0.1322, 0.8437, 0.1322, 0.8451, 0.1499, 0.8525, 0.1499, 0.851, 0.1513, 0.851, 0.1513, 0.8525, 0.4245, 0.8509, 0.4245, 0.85, 0.4255, 0.85, 0.4255, 0.8509, 0.1469, 0.8525, 0.1469, 0.851, 0.1484, 0.851, 0.1484, 0.8525, 0.05089, 0.835, 0.05089, 0.8335, 0.05236, 0.8335, 0.05236, 0.835, 0.04941, 0.8335, 0.04941, 0.8321, 0.05089, 0.8321, 0.05089, 0.8335, 0.1484, 0.851, 0.1484, 0.8496, 0.1499, 0.8496, 0.1499, 0.851, 0.1469, 0.8496, 0.1469, 0.8481, 0.1484, 0.8481, 0.1484, 0.8496, 0.4236, 0.85, 0.4236, 0.849, 0.4245, 0.849, 0.4245, 0.85, 0.04794, 0.835, 0.04794, 0.8335, 0.04941, 0.8335, 0.04941, 0.835, 0.4846, 0.8622, 0.4846, 0.8612, 0.4856, 0.8612, 0.4856, 0.8622, 0.045, 0.835, 0.045, 0.8335, 0.04647, 0.8335, 0.04647, 0.835, 0.144, 0.8525, 0.144, 0.851, 0.1454, 0.851, 0.1454, 0.8525, 0.1425, 0.851, 0.1425, 0.8496, 0.144, 0.8496, 0.144, 0.851, 0.04647, 0.8335, 0.04647, 0.8321, 0.04794, 0.8321, 0.04794, 0.8335, 0.045, 0.8321, 0.045, 0.8306, 0.04647, 0.8306, 0.04647, 0.8321, 0.144, 0.8496, 0.144, 0.8481, 0.1454, 0.8481, 0.1454, 0.8496, 0.141, 0.8525, 0.141, 0.851, 0.1425, 0.851, 0.1425, 0.8525, 0.04353, 0.8335, 0.04353, 0.8321, 0.045, 0.8321, 0.045, 0.8335, 0.4799, 0.8631, 0.4799, 0.8622, 0.4808, 0.8622, 0.4808, 0.8631, 0.04206, 0.835, 0.04206, 0.8335, 0.04353, 0.8335, 0.04353, 0.835, 0.04059, 0.8335, 0.04059, 0.8321, 0.04206, 0.8321, 0.04206, 0.8335, 0.1396, 0.851, 0.1396, 0.8496, 0.141, 0.8496, 0.141, 0.851, 0.1381, 0.8496, 0.1381, 0.8481, 0.1396, 0.8481, 0.1396, 0.8496, 0.4179, 0.85, 0.4179, 0.849, 0.4188, 0.849, 0.4188, 0.85, 0.416, 0.8519, 0.416, 0.8509, 0.4169, 0.8509, 0.4169, 0.8519, 0.1366, 0.851, 0.1366, 0.8496, 0.1381, 0.8496, 0.1381, 0.851, 0.03617, 0.835, 0.03617, 0.8335, 0.03764, 0.8335, 0.03764, 0.835, 0.1351, 0.8525, 0.1351, 0.851, 0.1366, 0.851, 0.1366, 0.8525, 0.1337, 0.851, 0.1337, 0.8496, 0.1351, 0.8496, 0.1351, 0.851, 0.03764, 0.8335, 0.03764, 0.8321, 0.03911, 0.8321, 0.03911, 0.8335, 0.03617, 0.8321, 0.03617, 0.8306, 0.03764, 0.8306, 0.03764, 0.8321, 0.1351, 0.8496, 0.1351, 0.8481, 0.1366, 0.8481, 0.1366, 0.8496, 0.1322, 0.8525, 0.1322, 0.851, 0.1337, 0.851, 0.1337, 0.8525, 0.4132, 0.8509, 0.4132, 0.85, 0.4141, 0.85, 0.4141, 0.8509, 0.1293, 0.8525, 0.1293, 0.851, 0.1307, 0.851, 0.1307, 0.8525, 0.03323, 0.835, 0.03323, 0.8335, 0.0347, 0.8335, 0.0347, 0.835, 0.4113, 0.8509, 0.4113, 0.85, 0.4122, 0.85, 0.4122, 0.8509, 0.4751, 0.8622, 0.4751, 0.8612, 0.4761, 0.8612, 0.4761, 0.8622, 0.1293, 0.8496, 0.1293, 0.8481, 0.1307, 0.8481, 0.1307, 0.8496, 0.03323, 0.8321, 0.03323, 0.8306, 0.0347, 0.8306, 0.0347, 0.8321, 0.05236, 0.8394, 0.05236, 0.8379, 0.05383, 0.8379, 0.05383, 0.8394, 0.1499, 0.8554, 0.1499, 0.854, 0.1513, 0.854, 0.1513, 0.8554, 0.4226, 0.8547, 0.4226, 0.8538, 0.4236, 0.8538, 0.4236, 0.8547, 0.1484, 0.8569, 0.1484, 0.8554, 0.1499, 0.8554, 0.1499, 0.8569, 0.1469, 0.8554, 0.1469, 0.854, 0.1484, 0.854, 0.1484, 0.8554, 0.05089, 0.8379, 0.05089, 0.8365, 0.05236, 0.8365, 0.05236, 0.8379, 0.04941, 0.8365, 0.04941, 0.835, 0.05089, 0.835, 0.05089, 0.8365, 0.1484, 0.854, 0.1484, 0.8525, 0.1499, 0.8525, 0.1499, 0.854, 0.1454, 0.8569, 0.1454, 0.8554, 0.1469, 0.8554, 0.1469, 0.8569, 0.04794, 0.8379, 0.04794, 0.8365, 0.04941, 0.8365, 0.04941, 0.8379, 0.1425, 0.8569, 0.1425, 0.8554, 0.144, 0.8554, 0.144, 0.8569, 0.04647, 0.8394, 0.04647, 0.8379, 0.04794, 0.8379, 0.04794, 0.8394, 0.045, 0.8379, 0.045, 0.8365, 0.04647, 0.8365, 0.04647, 0.8379, 0.144, 0.8554, 0.144, 0.854, 0.1454, 0.854, 0.1454, 0.8554, 0.1425, 0.854, 0.1425, 0.8525, 0.144, 0.8525, 0.144, 0.854, 0.04647, 0.8365, 0.04647, 0.835, 0.04794, 0.835, 0.04794, 0.8365, 0.04353, 0.8394, 0.04353, 0.8379, 0.045, 0.8379, 0.045, 0.8394, 0.141, 0.8554, 0.141, 0.854, 0.1425, 0.854, 0.1425, 0.8554, 0.04059, 0.8394, 0.04059, 0.8379, 0.04206, 0.8379, 0.04206, 0.8394, 0.4808, 0.866, 0.4808, 0.865, 0.4818, 0.865, 0.4818, 0.866, 0.1381, 0.8554, 0.1381, 0.854, 0.1396, 0.854, 0.1396, 0.8554, 0.04206, 0.8379, 0.04206, 0.8365, 0.04353, 0.8365, 0.04353, 0.8379, 0.04059, 0.8365, 0.04059, 0.835, 0.04206, 0.835, 0.04206, 0.8365, 0.1396, 0.854, 0.1396, 0.8525, 0.141, 0.8525, 0.141, 0.854, 0.1366, 0.8569, 0.1366, 0.8554, 0.1381, 0.8554, 0.1381, 0.8569, 0.03911, 0.8379, 0.03911, 0.8365, 0.04059, 0.8365, 0.04059, 0.8379, 0.1337, 0.8569, 0.1337, 0.8554, 0.1351, 0.8554, 0.1351, 0.8569, 0.03764, 0.8394, 0.03764, 0.8379, 0.03911, 0.8379, 0.03911, 0.8394, 0.03617, 0.8379, 0.03617, 0.8365, 0.03764, 0.8365, 0.03764, 0.8379, 0.1351, 0.8554, 0.1351, 0.854, 0.1366, 0.854, 0.1366, 0.8554, 0.1337, 0.854, 0.1337, 0.8525, 0.1351, 0.8525, 0.1351, 0.854, 0.03764, 0.8365, 0.03764, 0.835, 0.03911, 0.835, 0.03911, 0.8365, 0.0347, 0.8394, 0.0347, 0.8379, 0.03617, 0.8379, 0.03617, 0.8394, 0.1322, 0.8554, 0.1322, 0.854, 0.1337, 0.854, 0.1337, 0.8554, 0.03176, 0.8394, 0.03176, 0.8379, 0.03323, 0.8379, 0.03323, 0.8394, 0.1307, 0.8569, 0.1307, 0.8554, 0.1322, 0.8554, 0.1322, 0.8569, 0.1293, 0.8554, 0.1293, 0.854, 0.1307, 0.854, 0.1307, 0.8554, 0.4122, 0.8538, 0.4122, 0.8528, 0.4132, 0.8528, 0.4132, 0.8538, 0.4113, 0.8528, 0.4113, 0.8519, 0.4122, 0.8519, 0.4122, 0.8528, 0.1307, 0.854, 0.1307, 0.8525, 0.1322, 0.8525, 0.1322, 0.854, 0.1499, 0.8613, 0.1499, 0.8599, 0.1513, 0.8599, 0.1513, 0.8613, 0.05236, 0.8424, 0.05236, 0.8409, 0.05383, 0.8409, 0.05383, 0.8424, 0.4856, 0.8688, 0.4856, 0.8679, 0.4865, 0.8679, 0.4865, 0.8688, 0.05089, 0.8438, 0.05089, 0.8424, 0.05236, 0.8424, 0.05236, 0.8438, 0.04941, 0.8424, 0.04941, 0.8409, 0.05089, 0.8409, 0.05089, 0.8424, 0.1484, 0.8599, 0.1484, 0.8584, 0.1499, 0.8584, 0.1499, 0.8599, 0.1469, 0.8584, 0.1469, 0.8569, 0.1484, 0.8569, 0.1484, 0.8584, 0.05089, 0.8409, 0.05089, 0.8394, 0.05236, 0.8394, 0.05236, 0.8409, 0.04794, 0.8438, 0.04794, 0.8424, 0.04941, 0.8424, 0.04941, 0.8438, 0.1454, 0.8599, 0.1454, 0.8584, 0.1469, 0.8584, 0.1469, 0.8599, 0.045, 0.8438, 0.045, 0.8424, 0.04647, 0.8424, 0.04647, 0.8438, 0.144, 0.8613, 0.144, 0.8599, 0.1454, 0.8599, 0.1454, 0.8613, 0.1425, 0.8599, 0.1425, 0.8584, 0.144, 0.8584, 0.144, 0.8599, 0.04647, 0.8424, 0.04647, 0.8409, 0.04794, 0.8409, 0.04794, 0.8424, 0.045, 0.8409, 0.045, 0.8394, 0.04647, 0.8394, 0.04647, 0.8409, 0.144, 0.8584, 0.144, 0.8569, 0.1454, 0.8569, 0.1454, 0.8584, 0.141, 0.8613, 0.141, 0.8599, 0.1425, 0.8599, 0.1425, 0.8613, 0.04353, 0.8424, 0.04353, 0.8409, 0.045, 0.8409, 0.045, 0.8424, 0.1381, 0.8613, 0.1381, 0.8599, 0.1396, 0.8599, 0.1396, 0.8613, 0.4179, 0.8576, 0.4179, 0.8566, 0.4188, 0.8566, 0.4188, 0.8576, 0.04059, 0.8424, 0.04059, 0.8409, 0.04206, 0.8409, 0.04206, 0.8424, 0.4808, 0.8679, 0.4808, 0.8669, 0.4818, 0.8669, 0.4818, 0.8679, 0.4799, 0.8669, 0.4799, 0.866, 0.4808, 0.866, 0.4808, 0.8669, 0.04206, 0.8409, 0.04206, 0.8394, 0.04353, 0.8394, 0.04353, 0.8409, 0.03911, 0.8438, 0.03911, 0.8424, 0.04059, 0.8424, 0.04059, 0.8438, 0.1366, 0.8599, 0.1366, 0.8584, 0.1381, 0.8584, 0.1381, 0.8599, 0.03617, 0.8438, 0.03617, 0.8424, 0.03764, 0.8424, 0.03764, 0.8438, 0.1351, 0.8613, 0.1351, 0.8599, 0.1366, 0.8599, 0.1366, 0.8613, 0.1337, 0.8599, 0.1337, 0.8584, 0.1351, 0.8584, 0.1351, 0.8599, 0.03764, 0.8424, 0.03764, 0.8409, 0.03911, 0.8409, 0.03911, 0.8424, 0.03617, 0.8409, 0.03617, 0.8394, 0.03764, 0.8394, 0.03764, 0.8409, 0.1351, 0.8584, 0.1351, 0.8569, 0.1366, 0.8569, 0.1366, 0.8584, 0.1322, 0.8613, 0.1322, 0.8599, 0.1337, 0.8599, 0.1337, 0.8613, 0.4132, 0.8566, 0.4132, 0.8557, 0.4141, 0.8557, 0.4141, 0.8566, 0.1293, 0.8613, 0.1293, 0.8599, 0.1307, 0.8599, 0.1307, 0.8613, 0.03323, 0.8438, 0.03323, 0.8424, 0.0347, 0.8424, 0.0347, 0.8438, 0.03176, 0.8424, 0.03176, 0.8409, 0.03323, 0.8409, 0.03323, 0.8424, 0.1307, 0.8599, 0.1307, 0.8584, 0.1322, 0.8584, 0.1322, 0.8599, 0.1293, 0.8584, 0.1293, 0.8569, 0.1307, 0.8569, 0.1307, 0.8584, 0.03323, 0.8409, 0.03323, 0.8394, 0.0347, 0.8394, 0.0347, 0.8409, 0.4245, 0.8604, 0.4245, 0.8594, 0.4255, 0.8594, 0.4255, 0.8604, 0.1499, 0.8643, 0.1499, 0.8628, 0.1513, 0.8628, 0.1513, 0.8643, 0.04941, 0.8482, 0.04941, 0.8468, 0.05089, 0.8468, 0.05089, 0.8482, 0.4865, 0.8717, 0.4865, 0.8707, 0.4874, 0.8707, 0.4874, 0.8717, 0.4856, 0.8707, 0.4856, 0.8698, 0.4865, 0.8698, 0.4865, 0.8707, 0.05089, 0.8468, 0.05089, 0.8453, 0.05236, 0.8453, 0.05236, 0.8468, 0.04941, 0.8453, 0.04941, 0.8438, 0.05089, 0.8438, 0.05089, 0.8453, 0.1484, 0.8628, 0.1484, 0.8613, 0.1499, 0.8613, 0.1499, 0.8628, 0.1454, 0.8657, 0.1454, 0.8643, 0.1469, 0.8643, 0.1469, 0.8657, 0.04794, 0.8468, 0.04794, 0.8453, 0.04941, 0.8453, 0.04941, 0.8468, 0.1425, 0.8657, 0.1425, 0.8643, 0.144, 0.8643, 0.144, 0.8657, 0.04647, 0.8482, 0.04647, 0.8468, 0.04794, 0.8468, 0.04794, 0.8482, 0.045, 0.8468, 0.045, 0.8453, 0.04647, 0.8453, 0.04647, 0.8468, 0.144, 0.8643, 0.144, 0.8628, 0.1454, 0.8628, 0.1454, 0.8643, 0.1425, 0.8628, 0.1425, 0.8613, 0.144, 0.8613, 0.144, 0.8628, 0.04647, 0.8453, 0.04647, 0.8438, 0.04794, 0.8438, 0.04794, 0.8453, 0.04353, 0.8482, 0.04353, 0.8468, 0.045, 0.8468, 0.045, 0.8482, 0.141, 0.8643, 0.141, 0.8628, 0.1425, 0.8628, 0.1425, 0.8643, 0.04059, 0.8482, 0.04059, 0.8468, 0.04206, 0.8468, 0.04206, 0.8482, 0.1396, 0.8657, 0.1396, 0.8643, 0.141, 0.8643, 0.141, 0.8657, 0.1381, 0.8643, 0.1381, 0.8628, 0.1396, 0.8628, 0.1396, 0.8643, 0.04206, 0.8468, 0.04206, 0.8453, 0.04353, 0.8453, 0.04353, 0.8468, 0.04059, 0.8453, 0.04059, 0.8438, 0.04206, 0.8438, 0.04206, 0.8453, 0.1396, 0.8628, 0.1396, 0.8613, 0.141, 0.8613, 0.141, 0.8628, 0.4789, 0.8717, 0.4789, 0.8707, 0.4799, 0.8707, 0.4799, 0.8717, 0.03911, 0.8468, 0.03911, 0.8453, 0.04059, 0.8453, 0.04059, 0.8468, 0.1337, 0.8657, 0.1337, 0.8643, 0.1351, 0.8643, 0.1351, 0.8657, 0.03764, 0.8482, 0.03764, 0.8468, 0.03911, 0.8468, 0.03911, 0.8482, 0.03617, 0.8468, 0.03617, 0.8453, 0.03764, 0.8453, 0.03764, 0.8468, 0.478, 0.8707, 0.478, 0.8698, 0.4789, 0.8698, 0.4789, 0.8707, 0.1337, 0.8628, 0.1337, 0.8613, 0.1351, 0.8613, 0.1351, 0.8628, 0.03764, 0.8453, 0.03764, 0.8438, 0.03911, 0.8438, 0.03911, 0.8453, 0.0347, 0.8482, 0.0347, 0.8468, 0.03617, 0.8468, 0.03617, 0.8482, 0.1322, 0.8643, 0.1322, 0.8628, 0.1337, 0.8628, 0.1337, 0.8643, 0.03176, 0.8482, 0.03176, 0.8468, 0.03323, 0.8468, 0.03323, 0.8482, 0.1307, 0.8657, 0.1307, 0.8643, 0.1322, 0.8643, 0.1322, 0.8657, 0.4742, 0.8707, 0.4742, 0.8698, 0.4751, 0.8698, 0.4751, 0.8707, 0.03323, 0.8468, 0.03323, 0.8453, 0.0347, 0.8453, 0.0347, 0.8468, 0.4113, 0.8585, 0.4113, 0.8576, 0.4122, 0.8576, 0.4122, 0.8585, 0.1307, 0.8628, 0.1307, 0.8613, 0.1322, 0.8613, 0.1322, 0.8628, 0.1543, 0.8481, 0.1543, 0.8466, 0.1557, 0.8466, 0.1557, 0.8481, 0.05677, 0.8291, 0.05677, 0.8276, 0.05824, 0.8276, 0.05824, 0.8291, 0.1513, 0.8481, 0.1513, 0.8466, 0.1528, 0.8466, 0.1528, 0.8481, 0.0553, 0.8306, 0.0553, 0.8291, 0.05677, 0.8291, 0.05677, 0.8306, 0.05383, 0.8291, 0.05383, 0.8276, 0.0553, 0.8276, 0.0553, 0.8291, 0.1528, 0.8466, 0.1528, 0.8451, 0.1543, 0.8451, 0.1543, 0.8466, 0.1513, 0.8451, 0.1513, 0.8437, 0.1528, 0.8437, 0.1528, 0.8451, 0.0553, 0.8276, 0.0553, 0.8262, 0.05677, 0.8262, 0.05677, 0.8276, 0.05677, 0.835, 0.05677, 0.8335, 0.05824, 0.8335, 0.05824, 0.835, 0.1543, 0.851, 0.1543, 0.8496, 0.1557, 0.8496, 0.1557, 0.851, 0.05383, 0.835, 0.05383, 0.8335, 0.0553, 0.8335, 0.0553, 0.835, 0.1528, 0.8525, 0.1528, 0.851, 0.1543, 0.851, 0.1543, 0.8525, 0.1513, 0.851, 0.1513, 0.8496, 0.1528, 0.8496, 0.1528, 0.851, 0.4264, 0.8509, 0.4264, 0.85, 0.4274, 0.85, 0.4274, 0.8509, 0.05383, 0.8321, 0.05383, 0.8306, 0.0553, 0.8306, 0.0553, 0.8321, 0.1528, 0.8496, 0.1528, 0.8481, 0.1543, 0.8481, 0.1543, 0.8496, 0.4903, 0.866, 0.4903, 0.865, 0.4912, 0.865, 0.4912, 0.866, 0.05677, 0.8379, 0.05677, 0.8365, 0.05824, 0.8365, 0.05824, 0.8379, 0.1513, 0.8569, 0.1513, 0.8554, 0.1528, 0.8554, 0.1528, 0.8569, 0.0553, 0.8394, 0.0553, 0.8379, 0.05677, 0.8379, 0.05677, 0.8394, 0.05383, 0.8379, 0.05383, 0.8365, 0.0553, 0.8365, 0.0553, 0.8379, 0.1528, 0.8554, 0.1528, 0.854, 0.1543, 0.854, 0.1543, 0.8554, 0.1513, 0.854, 0.1513, 0.8525, 0.1528, 0.8525, 0.1528, 0.854, 0.0553, 0.8365, 0.0553, 0.835, 0.05677, 0.835, 0.05677, 0.8365, 0.05677, 0.8438, 0.05677, 0.8424, 0.05824, 0.8424, 0.05824, 0.8438, 0.1543, 0.8599, 0.1543, 0.8584, 0.1557, 0.8584, 0.1557, 0.8599, 0.05383, 0.8438, 0.05383, 0.8424, 0.0553, 0.8424, 0.0553, 0.8438, 0.4893, 0.8688, 0.4893, 0.8679, 0.4903, 0.8679, 0.4903, 0.8688, 0.4884, 0.8679, 0.4884, 0.8669, 0.4893, 0.8669, 0.4893, 0.8679, 0.0553, 0.8424, 0.0553, 0.8409, 0.05677, 0.8409, 0.05677, 0.8424, 0.05383, 0.8409, 0.05383, 0.8394, 0.0553, 0.8394, 0.0553, 0.8409, 0.1528, 0.8584, 0.1528, 0.8569, 0.1543, 0.8569, 0.1543, 0.8584, 0.1543, 0.8657, 0.1543, 0.8643, 0.1557, 0.8643, 0.1557, 0.8657, 0.4274, 0.8594, 0.4274, 0.8585, 0.4283, 0.8585, 0.4283, 0.8594, 0.1513, 0.8657, 0.1513, 0.8643, 0.1528, 0.8643, 0.1528, 0.8657, 0.0553, 0.8482, 0.0553, 0.8468, 0.05677, 0.8468, 0.05677, 0.8482, 0.05383, 0.8468, 0.05383, 0.8453, 0.0553, 0.8453, 0.0553, 0.8468, 0.1528, 0.8643, 0.1528, 0.8628, 0.1543, 0.8628, 0.1543, 0.8643, 0.1513, 0.8628, 0.1513, 0.8613, 0.1528, 0.8613, 0.1528, 0.8628, 0.0553, 0.8453, 0.0553, 0.8438, 0.05677, 0.8438, 0.05677, 0.8453, 0.05677, 0.8262, 0.05677, 0.8247, 0.05824, 0.8247, 0.05824, 0.8262, 0.1543, 0.8422, 0.1543, 0.8407, 0.1557, 0.8407, 0.1557, 0.8422, 0.05383, 0.8262, 0.05383, 0.8247, 0.0553, 0.8247, 0.0553, 0.8262, 0.1528, 0.8437, 0.1528, 0.8422, 0.1543, 0.8422, 0.1543, 0.8437, 0.1513, 0.8422, 0.1513, 0.8407, 0.1528, 0.8407, 0.1528, 0.8422, 0.0553, 0.8247, 0.0553, 0.8232, 0.05677, 0.8232, 0.05677, 0.8247, 0.05383, 0.8232, 0.05383, 0.8218, 0.0553, 0.8218, 0.0553, 0.8232, 0.1528, 0.8407, 0.1528, 0.8393, 0.1543, 0.8393, 0.1543, 0.8407, 0.03176, 0.8262, 0.03176, 0.8276, 0.03176, 0.8276, 0.03176, 0.8262, 0.04647, 0.8218, 0.045, 0.8218, 0.045, 0.8218, 0.04647, 0.8218, 0.1543, 0.8657, 0.1557, 0.8657, 0.1557, 0.8657, 0.1543, 0.8657, 0.477, 0.8546, 0.4761, 0.8546, 0.4761, 0.8546, 0.477, 0.8546, 0.1454, 0.8393, 0.144, 0.8393, 0.144, 0.8393, 0.1454, 0.8393, 0.0553, 0.8482, 0.05677, 0.8482, 0.05677, 0.8482, 0.0553, 0.8482, 0.04059, 0.8218, 0.03911, 0.8218, 0.03911, 0.8218, 0.04059, 0.8218, 0.1484, 0.8393, 0.1469, 0.8393, 0.1469, 0.8393, 0.1484, 0.8393, 0.4245, 0.8604, 0.4255, 0.8604, 0.4255, 0.8604, 0.4245, 0.8604, 0.1425, 0.8393, 0.141, 0.8393, 0.141, 0.8393, 0.1425, 0.8393, 0.05236, 0.8218, 0.05089, 0.8218, 0.05089, 0.8218, 0.05236, 0.8218, 0.4865, 0.8717, 0.4874, 0.8717, 0.4874, 0.8717, 0.4865, 0.8717, 0.04941, 0.8218, 0.04794, 0.8218, 0.04794, 0.8218, 0.04941, 0.8218, 0.4283, 0.8443, 0.4283, 0.8433, 0.4283, 0.8433, 0.4283, 0.8443, 0.1454, 0.8657, 0.1469, 0.8657, 0.1469, 0.8657, 0.1454, 0.8657, 0.4884, 0.8546, 0.4874, 0.8546, 0.4874, 0.8546, 0.4884, 0.8546, 0.1557, 0.8422, 0.1557, 0.8407, 0.1557, 0.8407, 0.1557, 0.8422, 0.04647, 0.8482, 0.04794, 0.8482, 0.04794, 0.8482, 0.04647, 0.8482, 0.05824, 0.8262, 0.05824, 0.8247, 0.05824, 0.8247, 0.05824, 0.8262, 0.1557, 0.8451, 0.1557, 0.8437, 0.1557, 0.8437, 0.1557, 0.8451, 0.04353, 0.8482, 0.045, 0.8482, 0.045, 0.8482, 0.04353, 0.8482, 0.1557, 0.8481, 0.1557, 0.8466, 0.1557, 0.8466, 0.1557, 0.8481, 0.05824, 0.8291, 0.05824, 0.8276, 0.05824, 0.8276, 0.05824, 0.8291, 0.1396, 0.8657, 0.141, 0.8657, 0.141, 0.8657, 0.1396, 0.8657, 0.05824, 0.835, 0.05824, 0.8335, 0.05824, 0.8335, 0.05824, 0.835, 0.4283, 0.85, 0.4283, 0.849, 0.4283, 0.849, 0.4283, 0.85, 0.4789, 0.8717, 0.4799, 0.8717, 0.4799, 0.8717, 0.4789, 0.8717, 0.4912, 0.866, 0.4912, 0.865, 0.4912, 0.865, 0.4912, 0.866, 0.1557, 0.851, 0.1557, 0.8496, 0.1557, 0.8496, 0.1557, 0.851, 0.03764, 0.8482, 0.03911, 0.8482, 0.03911, 0.8482, 0.03764, 0.8482, 0.05824, 0.8438, 0.05824, 0.8424, 0.05824, 0.8424, 0.05824, 0.8438, 0.1557, 0.854, 0.1557, 0.8525, 0.1557, 0.8525, 0.1557, 0.854, 0.03176, 0.8468, 0.03176, 0.8482, 0.03176, 0.8482, 0.03176, 0.8468, 0.05824, 0.8379, 0.05824, 0.8365, 0.05824, 0.8365, 0.05824, 0.8379, 0.4742, 0.8698, 0.4742, 0.8707, 0.4742, 0.8707, 0.4742, 0.8698, 0.4283, 0.8557, 0.4283, 0.8547, 0.4283, 0.8547, 0.4283, 0.8557, 0.1293, 0.8599, 0.1293, 0.8613, 0.1293, 0.8613, 0.1293, 0.8599, 0.1557, 0.8599, 0.1557, 0.8584, 0.1557, 0.8584, 0.1557, 0.8599, 0.03176, 0.8482, 0.03323, 0.8482, 0.03323, 0.8482, 0.03176, 0.8482, 0.03176, 0.8409, 0.03176, 0.8424, 0.03176, 0.8424, 0.03176, 0.8409, 0.1293, 0.8393, 0.1293, 0.8407, 0.1293, 0.8407, 0.1293, 0.8393, 0.03176, 0.8379, 0.03176, 0.8394, 0.03176, 0.8394, 0.03176, 0.8379, 0.4283, 0.8433, 0.4274, 0.8433, 0.4274, 0.8433, 0.4283, 0.8433, 0.1293, 0.854, 0.1293, 0.8554, 0.1293, 0.8554, 0.1293, 0.854, 0.1557, 0.8657, 0.1557, 0.8643, 0.1557, 0.8643, 0.1557, 0.8657, 0.1293, 0.851, 0.1293, 0.8525, 0.1293, 0.8525, 0.1293, 0.851, 0.1513, 0.8657, 0.1528, 0.8657, 0.1528, 0.8657, 0.1513, 0.8657, 0.4113, 0.85, 0.4113, 0.8509, 0.4113, 0.8509, 0.4113, 0.85, 0.04941, 0.8482, 0.05089, 0.8482, 0.05089, 0.8482, 0.04941, 0.8482, 0.03176, 0.8291, 0.03176, 0.8306, 0.03176, 0.8306, 0.03176, 0.8291, 0.0347, 0.8482, 0.03617, 0.8482, 0.03617, 0.8482, 0.0347, 0.8482, 0.1425, 0.8657, 0.144, 0.8657, 0.144, 0.8657, 0.1425, 0.8657, 0.4742, 0.8584, 0.4742, 0.8593, 0.4742, 0.8593, 0.4742, 0.8584, 0.1307, 0.8657, 0.1322, 0.8657, 0.1322, 0.8657, 0.1307, 0.8657, 0.04059, 0.8482, 0.04206, 0.8482, 0.04206, 0.8482, 0.04059, 0.8482, 0.1307, 0.8393, 0.1293, 0.8393, 0.1293, 0.8393, 0.1307, 0.8393, 0.1293, 0.8422, 0.1293, 0.8437, 0.1293, 0.8437, 0.1293, 0.8422, 0.1337, 0.8657, 0.1351, 0.8657, 0.1351, 0.8657, 0.1337, 0.8657, 0.0347, 0.8218, 0.03323, 0.8218, 0.03323, 0.8218, 0.0347, 0.8218, 0.03176, 0.8232, 0.03176, 0.8247, 0.03176, 0.8247, 0.03176, 0.8232, 0.4113, 0.8576, 0.4113, 0.8585, 0.4113, 0.8585, 0.4113, 0.8576, 0.03764, 0.8218, 0.03617, 0.8218, 0.03617, 0.8218, 0.03764, 0.8218, 0.0553, 0.8218, 0.05383, 0.8218, 0.05383, 0.8218, 0.0553, 0.8218, 0.1293, 0.8569, 0.1293, 0.8584, 0.1293, 0.8584, 0.1293, 0.8569, 0.1366, 0.8393, 0.1351, 0.8393, 0.1351, 0.8393, 0.1366, 0.8393, 0.1543, 0.8393, 0.1528, 0.8393, 0.1528, 0.8393, 0.1543, 0.8393, 0.4113, 0.8519, 0.4113, 0.8528, 0.4113, 0.8528, 0.4113, 0.8519, 0.1396, 0.8393, 0.1381, 0.8393, 0.1381, 0.8393, 0.1396, 0.8393, 0.1557, 0.8628, 0.1557, 0.8613, 0.1557, 0.8613, 0.1557, 0.8628, 0.1293, 0.8481, 0.1293, 0.8496, 0.1293, 0.8496, 0.1293, 0.8481, 0.04353, 0.8218, 0.04206, 0.8218, 0.04206, 0.8218, 0.04353, 0.8218, 0.4283, 0.8594, 0.4283, 0.8585, 0.4283, 0.8585, 0.4283, 0.8594, 0.1293, 0.8569, 0.1293, 0.8584, 0.1293, 0.8584, 0.1293, 0.8569, 0.1557, 0.8422, 0.1557, 0.8407, 0.1557, 0.8407, 0.1557, 0.8422, 0.04647, 0.8482, 0.04794, 0.8482, 0.04794, 0.8482, 0.04647, 0.8482, 0.4113, 0.8519, 0.4113, 0.8528, 0.4113, 0.8528, 0.4113, 0.8519, 0.1557, 0.8451, 0.1557, 0.8437, 0.1557, 0.8437, 0.1557, 0.8451, 0.04353, 0.8482, 0.045, 0.8482, 0.045, 0.8482, 0.04353, 0.8482, 0.1293, 0.8481, 0.1293, 0.8496, 0.1293, 0.8496, 0.1293, 0.8481, 0.05824, 0.8291, 0.05824, 0.8276, 0.05824, 0.8276, 0.05824, 0.8291, 0.1396, 0.8657, 0.141, 0.8657, 0.141, 0.8657, 0.1396, 0.8657, 0.03176, 0.8262, 0.03176, 0.8276, 0.03176, 0.8276, 0.03176, 0.8262, 0.4283, 0.85, 0.4283, 0.849, 0.4283, 0.849, 0.4283, 0.85, 0.4789, 0.8717, 0.4799, 0.8717, 0.4799, 0.8717, 0.4789, 0.8717, 0.477, 0.8546, 0.4761, 0.8546, 0.4761, 0.8546, 0.477, 0.8546, 0.1557, 0.851, 0.1557, 0.8496, 0.1557, 0.8496, 0.1557, 0.851, 0.03764, 0.8482, 0.03911, 0.8482, 0.03911, 0.8482, 0.03764, 0.8482, 0.04059, 0.8218, 0.03911, 0.8218, 0.03911, 0.8218, 0.04059, 0.8218, 0.1557, 0.854, 0.1557, 0.8525, 0.1557, 0.8525, 0.1557, 0.854, 0.03176, 0.8468, 0.03176, 0.8482, 0.03176, 0.8482, 0.03176, 0.8468, 0.1425, 0.8393, 0.141, 0.8393, 0.141, 0.8393, 0.1425, 0.8393, 0.05824, 0.8379, 0.05824, 0.8365, 0.05824, 0.8365, 0.05824, 0.8379, 0.4742, 0.8698, 0.4742, 0.8707, 0.4742, 0.8707, 0.4742, 0.8698, 0.04941, 0.8218, 0.04794, 0.8218, 0.04794, 0.8218, 0.04941, 0.8218, 0.4283, 0.8557, 0.4283, 0.8547, 0.4283, 0.8547, 0.4283, 0.8557, 0.1293, 0.8599, 0.1293, 0.8613, 0.1293, 0.8613, 0.1293, 0.8599, 0.4884, 0.8546, 0.4874, 0.8546, 0.4874, 0.8546, 0.4884, 0.8546, 0.1557, 0.8599, 0.1557, 0.8584, 0.1557, 0.8584, 0.1557, 0.8599, 0.03176, 0.8409, 0.03176, 0.8424, 0.03176, 0.8424, 0.03176, 0.8409, 0.05824, 0.8262, 0.05824, 0.8247, 0.05824, 0.8247, 0.05824, 0.8262, 0.03176, 0.8379, 0.03176, 0.8394, 0.03176, 0.8394, 0.03176, 0.8379, 0.1557, 0.8481, 0.1557, 0.8466, 0.1557, 0.8466, 0.1557, 0.8481, 0.1293, 0.854, 0.1293, 0.8554, 0.1293, 0.8554, 0.1293, 0.854, 0.05824, 0.835, 0.05824, 0.8335, 0.05824, 0.8335, 0.05824, 0.835, 0.1293, 0.851, 0.1293, 0.8525, 0.1293, 0.8525, 0.1293, 0.851, 0.4912, 0.866, 0.4912, 0.865, 0.4912, 0.865, 0.4912, 0.866, 0.4113, 0.85, 0.4113, 0.8509, 0.4113, 0.8509, 0.4113, 0.85, 0.05824, 0.8438, 0.05824, 0.8424, 0.05824, 0.8424, 0.05824, 0.8438, 0.03176, 0.8291, 0.03176, 0.8306, 0.03176, 0.8306, 0.03176, 0.8291, 0.0347, 0.8482, 0.03617, 0.8482, 0.03617, 0.8482, 0.0347, 0.8482, 0.4742, 0.8584, 0.4742, 0.8593, 0.4742, 0.8593, 0.4742, 0.8584, 0.1307, 0.8657, 0.1322, 0.8657, 0.1322, 0.8657, 0.1307, 0.8657, 0.1307, 0.8393, 0.1293, 0.8393, 0.1293, 0.8393, 0.1307, 0.8393, 0.1293, 0.8422, 0.1293, 0.8437, 0.1293, 0.8437, 0.1293, 0.8422, 0.03176, 0.8482, 0.03323, 0.8482, 0.03323, 0.8482, 0.03176, 0.8482, 0.0347, 0.8218, 0.03323, 0.8218, 0.03323, 0.8218, 0.0347, 0.8218, 0.03176, 0.8232, 0.03176, 0.8247, 0.03176, 0.8247, 0.03176, 0.8232, 0.1293, 0.8393, 0.1293, 0.8407, 0.1293, 0.8407, 0.1293, 0.8393, 0.03764, 0.8218, 0.03617, 0.8218, 0.03617, 0.8218, 0.03764, 0.8218, 0.0553, 0.8218, 0.05383, 0.8218, 0.05383, 0.8218, 0.0553, 0.8218, 0.4283, 0.8433, 0.4274, 0.8433, 0.4274, 0.8433, 0.4283, 0.8433, 0.1366, 0.8393, 0.1351, 0.8393, 0.1351, 0.8393, 0.1366, 0.8393, 0.1543, 0.8393, 0.1528, 0.8393, 0.1528, 0.8393, 0.1543, 0.8393, 0.1557, 0.8657, 0.1557, 0.8643, 0.1557, 0.8643, 0.1557, 0.8657, 0.1396, 0.8393, 0.1381, 0.8393, 0.1381, 0.8393, 0.1396, 0.8393, 0.1557, 0.8628, 0.1557, 0.8613, 0.1557, 0.8613, 0.1557, 0.8628, 0.1513, 0.8657, 0.1528, 0.8657, 0.1528, 0.8657, 0.1513, 0.8657, 0.04353, 0.8218, 0.04206, 0.8218, 0.04206, 0.8218, 0.04353, 0.8218, 0.4283, 0.8594, 0.4283, 0.8585, 0.4283, 0.8585, 0.4283, 0.8594, 0.04941, 0.8482, 0.05089, 0.8482, 0.05089, 0.8482, 0.04941, 0.8482, 0.04647, 0.8218, 0.045, 0.8218, 0.045, 0.8218, 0.04647, 0.8218, 0.1543, 0.8657, 0.1557, 0.8657, 0.1557, 0.8657, 0.1543, 0.8657, 0.1425, 0.8657, 0.144, 0.8657, 0.144, 0.8657, 0.1425, 0.8657, 0.1454, 0.8393, 0.144, 0.8393, 0.144, 0.8393, 0.1454, 0.8393, 0.0553, 0.8482, 0.05677, 0.8482, 0.05677, 0.8482, 0.0553, 0.8482, 0.04059, 0.8482, 0.04206, 0.8482, 0.04206, 0.8482, 0.04059, 0.8482, 0.1484, 0.8393, 0.1469, 0.8393, 0.1469, 0.8393, 0.1484, 0.8393, 0.4245, 0.8604, 0.4255, 0.8604, 0.4255, 0.8604, 0.4245, 0.8604, 0.1337, 0.8657, 0.1351, 0.8657, 0.1351, 0.8657, 0.1337, 0.8657, 0.05236, 0.8218, 0.05089, 0.8218, 0.05089, 0.8218, 0.05236, 0.8218, 0.4865, 0.8717, 0.4874, 0.8717, 0.4874, 0.8717, 0.4865, 0.8717, 0.4113, 0.8576, 0.4113, 0.8585, 0.4113, 0.8585, 0.4113, 0.8576, 0.4283, 0.8443, 0.4283, 0.8433, 0.4283, 0.8433, 0.4283, 0.8443, 0.1454, 0.8657, 0.1469, 0.8657, 0.1469, 0.8657, 0.1454, 0.8657, 0.03176, 0.8291, 0.03176, 0.8306, 0.03176, 0.8306, 0.03176, 0.8291, 0.0347, 0.8482, 0.03617, 0.8482, 0.03617, 0.8482, 0.0347, 0.8482, 0.4742, 0.8584, 0.4742, 0.8593, 0.4742, 0.8593, 0.4742, 0.8584, 0.1307, 0.8657, 0.1322, 0.8657, 0.1322, 0.8657, 0.1307, 0.8657, 0.1307, 0.8393, 0.1293, 0.8393, 0.1293, 0.8393, 0.1307, 0.8393, 0.1293, 0.8422, 0.1293, 0.8437, 0.1293, 0.8437, 0.1293, 0.8422, 0.03176, 0.8482, 0.03323, 0.8482, 0.03323, 0.8482, 0.03176, 0.8482, 0.0347, 0.8218, 0.03323, 0.8218, 0.03323, 0.8218, 0.0347, 0.8218, 0.03176, 0.8232, 0.03176, 0.8247, 0.03176, 0.8247, 0.03176, 0.8232, 0.1293, 0.8393, 0.1293, 0.8407, 0.1293, 0.8407, 0.1293, 0.8393, 0.03764, 0.8218, 0.03617, 0.8218, 0.03617, 0.8218, 0.03764, 0.8218, 0.0553, 0.8218, 0.05383, 0.8218, 0.05383, 0.8218, 0.0553, 0.8218, 0.4283, 0.8433, 0.4274, 0.8433, 0.4274, 0.8433, 0.4283, 0.8433, 0.1366, 0.8393, 0.1351, 0.8393, 0.1351, 0.8393, 0.1366, 0.8393, 0.1543, 0.8393, 0.1528, 0.8393, 0.1528, 0.8393, 0.1543, 0.8393, 0.1557, 0.8657, 0.1557, 0.8643, 0.1557, 0.8643, 0.1557, 0.8657, 0.1396, 0.8393, 0.1381, 0.8393, 0.1381, 0.8393, 0.1396, 0.8393, 0.1557, 0.8628, 0.1557, 0.8613, 0.1557, 0.8613, 0.1557, 0.8628, 0.1513, 0.8657, 0.1528, 0.8657, 0.1528, 0.8657, 0.1513, 0.8657, 0.04353, 0.8218, 0.04206, 0.8218, 0.04206, 0.8218, 0.04353, 0.8218, 0.4283, 0.8594, 0.4283, 0.8585, 0.4283, 0.8585, 0.4283, 0.8594, 0.04941, 0.8482, 0.05089, 0.8482, 0.05089, 0.8482, 0.04941, 0.8482, 0.04647, 0.8218, 0.045, 0.8218, 0.045, 0.8218, 0.04647, 0.8218, 0.1543, 0.8657, 0.1557, 0.8657, 0.1557, 0.8657, 0.1543, 0.8657, 0.1425, 0.8657, 0.144, 0.8657, 0.144, 0.8657, 0.1425, 0.8657, 0.1454, 0.8393, 0.144, 0.8393, 0.144, 0.8393, 0.1454, 0.8393, 0.0553, 0.8482, 0.05677, 0.8482, 0.05677, 0.8482, 0.0553, 0.8482, 0.04059, 0.8482, 0.04206, 0.8482, 0.04206, 0.8482, 0.04059, 0.8482, 0.1484, 0.8393, 0.1469, 0.8393, 0.1469, 0.8393, 0.1484, 0.8393, 0.4245, 0.8604, 0.4255, 0.8604, 0.4255, 0.8604, 0.4245, 0.8604, 0.1337, 0.8657, 0.1351, 0.8657, 0.1351, 0.8657, 0.1337, 0.8657, 0.05236, 0.8218, 0.05089, 0.8218, 0.05089, 0.8218, 0.05236, 0.8218, 0.4865, 0.8717, 0.4874, 0.8717, 0.4874, 0.8717, 0.4865, 0.8717, 0.4113, 0.8576, 0.4113, 0.8585, 0.4113, 0.8585, 0.4113, 0.8576, 0.4283, 0.8443, 0.4283, 0.8433, 0.4283, 0.8433, 0.4283, 0.8443, 0.1454, 0.8657, 0.1469, 0.8657, 0.1469, 0.8657, 0.1454, 0.8657, 0.1293, 0.8569, 0.1293, 0.8584, 0.1293, 0.8584, 0.1293, 0.8569, 0.1557, 0.8422, 0.1557, 0.8407, 0.1557, 0.8407, 0.1557, 0.8422, 0.04647, 0.8482, 0.04794, 0.8482, 0.04794, 0.8482, 0.04647, 0.8482, 0.4113, 0.8519, 0.4113, 0.8528, 0.4113, 0.8528, 0.4113, 0.8519, 0.1557, 0.8451, 0.1557, 0.8437, 0.1557, 0.8437, 0.1557, 0.8451, 0.04353, 0.8482, 0.045, 0.8482, 0.045, 0.8482, 0.04353, 0.8482, 0.1293, 0.8481, 0.1293, 0.8496, 0.1293, 0.8496, 0.1293, 0.8481, 0.05824, 0.8291, 0.05824, 0.8276, 0.05824, 0.8276, 0.05824, 0.8291, 0.1396, 0.8657, 0.141, 0.8657, 0.141, 0.8657, 0.1396, 0.8657, 0.03176, 0.8262, 0.03176, 0.8276, 0.03176, 0.8276, 0.03176, 0.8262, 0.4283, 0.85, 0.4283, 0.849, 0.4283, 0.849, 0.4283, 0.85, 0.4789, 0.8717, 0.4799, 0.8717, 0.4799, 0.8717, 0.4789, 0.8717, 0.477, 0.8546, 0.4761, 0.8546, 0.4761, 0.8546, 0.477, 0.8546, 0.1557, 0.851, 0.1557, 0.8496, 0.1557, 0.8496, 0.1557, 0.851, 0.03764, 0.8482, 0.03911, 0.8482, 0.03911, 0.8482, 0.03764, 0.8482, 0.04059, 0.8218, 0.03911, 0.8218, 0.03911, 0.8218, 0.04059, 0.8218, 0.1557, 0.854, 0.1557, 0.8525, 0.1557, 0.8525, 0.1557, 0.854, 0.03176, 0.8468, 0.03176, 0.8482, 0.03176, 0.8482, 0.03176, 0.8468, 0.1425, 0.8393, 0.141, 0.8393, 0.141, 0.8393, 0.1425, 0.8393, 0.05824, 0.8379, 0.05824, 0.8365, 0.05824, 0.8365, 0.05824, 0.8379, 0.4742, 0.8698, 0.4742, 0.8707, 0.4742, 0.8707, 0.4742, 0.8698, 0.04941, 0.8218, 0.04794, 0.8218, 0.04794, 0.8218, 0.04941, 0.8218, 0.4283, 0.8557, 0.4283, 0.8547, 0.4283, 0.8547, 0.4283, 0.8557, 0.1293, 0.8599, 0.1293, 0.8613, 0.1293, 0.8613, 0.1293, 0.8599, 0.4884, 0.8546, 0.4874, 0.8546, 0.4874, 0.8546, 0.4884, 0.8546, 0.1557, 0.8599, 0.1557, 0.8584, 0.1557, 0.8584, 0.1557, 0.8599, 0.03176, 0.8409, 0.03176, 0.8424, 0.03176, 0.8424, 0.03176, 0.8409, 0.05824, 0.8262, 0.05824, 0.8247, 0.05824, 0.8247, 0.05824, 0.8262, 0.03176, 0.8379, 0.03176, 0.8394, 0.03176, 0.8394, 0.03176, 0.8379, 0.1557, 0.8481, 0.1557, 0.8466, 0.1557, 0.8466, 0.1557, 0.8481, 0.1293, 0.854, 0.1293, 0.8554, 0.1293, 0.8554, 0.1293, 0.854, 0.05824, 0.835, 0.05824, 0.8335, 0.05824, 0.8335, 0.05824, 0.835, 0.1293, 0.851, 0.1293, 0.8525, 0.1293, 0.8525, 0.1293, 0.851, 0.4912, 0.866, 0.4912, 0.865, 0.4912, 0.865, 0.4912, 0.866, 0.4113, 0.85, 0.4113, 0.8509, 0.4113, 0.8509, 0.4113, 0.85, 0.05824, 0.8438, 0.05824, 0.8424, 0.05824, 0.8424, 0.05824, 0.8438, 0.1557, 0.8422, 0.1557, 0.8407, 0.1557, 0.8407, 0.1557, 0.8422, 0.04647, 0.8482, 0.04794, 0.8482, 0.04794, 0.8482, 0.04647, 0.8482, 0.4113, 0.8519, 0.4113, 0.8528, 0.4113, 0.8528, 0.4113, 0.8519, 0.1557, 0.8451, 0.1557, 0.8437, 0.1557, 0.8437, 0.1557, 0.8451, 0.04353, 0.8482, 0.045, 0.8482, 0.045, 0.8482, 0.04353, 0.8482, 0.1293, 0.8481, 0.1293, 0.8496, 0.1293, 0.8496, 0.1293, 0.8481, 0.05824, 0.8291, 0.05824, 0.8276, 0.05824, 0.8276, 0.05824, 0.8291, 0.1396, 0.8657, 0.141, 0.8657, 0.141, 0.8657, 0.1396, 0.8657, 0.03176, 0.8262, 0.03176, 0.8276, 0.03176, 0.8276, 0.03176, 0.8262, 0.4283, 0.85, 0.4283, 0.849, 0.4283, 0.849, 0.4283, 0.85, 0.4789, 0.8717, 0.4799, 0.8717, 0.4799, 0.8717, 0.4789, 0.8717, 0.477, 0.8546, 0.4761, 0.8546, 0.4761, 0.8546, 0.477, 0.8546, 0.1557, 0.851, 0.1557, 0.8496, 0.1557, 0.8496, 0.1557, 0.851, 0.03764, 0.8482, 0.03911, 0.8482, 0.03911, 0.8482, 0.03764, 0.8482, 0.04059, 0.8218, 0.03911, 0.8218, 0.03911, 0.8218, 0.04059, 0.8218, 0.1557, 0.854, 0.1557, 0.8525, 0.1557, 0.8525, 0.1557, 0.854, 0.03176, 0.8468, 0.03176, 0.8482, 0.03176, 0.8482, 0.03176, 0.8468, 0.1425, 0.8393, 0.141, 0.8393, 0.141, 0.8393, 0.1425, 0.8393, 0.05824, 0.8379, 0.05824, 0.8365, 0.05824, 0.8365, 0.05824, 0.8379, 0.4742, 0.8698, 0.4742, 0.8707, 0.4742, 0.8707, 0.4742, 0.8698, 0.04941, 0.8218, 0.04794, 0.8218, 0.04794, 0.8218, 0.04941, 0.8218, 0.4283, 0.8557, 0.4283, 0.8547, 0.4283, 0.8547, 0.4283, 0.8557, 0.1293, 0.8599, 0.1293, 0.8613, 0.1293, 0.8613, 0.1293, 0.8599, 0.4884, 0.8546, 0.4874, 0.8546, 0.4874, 0.8546, 0.4884, 0.8546, 0.1557, 0.8599, 0.1557, 0.8584, 0.1557, 0.8584, 0.1557, 0.8599, 0.03176, 0.8409, 0.03176, 0.8424, 0.03176, 0.8424, 0.03176, 0.8409, 0.05824, 0.8262, 0.05824, 0.8247, 0.05824, 0.8247, 0.05824, 0.8262, 0.03176, 0.8379, 0.03176, 0.8394, 0.03176, 0.8394, 0.03176, 0.8379, 0.1557, 0.8481, 0.1557, 0.8466, 0.1557, 0.8466, 0.1557, 0.8481, 0.1293, 0.854, 0.1293, 0.8554, 0.1293, 0.8554, 0.1293, 0.854, 0.05824, 0.835, 0.05824, 0.8335, 0.05824, 0.8335, 0.05824, 0.835, 0.1293, 0.851, 0.1293, 0.8525, 0.1293, 0.8525, 0.1293, 0.851, 0.4912, 0.866, 0.4912, 0.865, 0.4912, 0.865, 0.4912, 0.866, 0.4113, 0.85, 0.4113, 0.8509, 0.4113, 0.8509, 0.4113, 0.85, 0.05824, 0.8438, 0.05824, 0.8424, 0.05824, 0.8424, 0.05824, 0.8438, 0.03176, 0.8291, 0.03176, 0.8306, 0.03176, 0.8306, 0.03176, 0.8291, 0.0347, 0.8482, 0.03617, 0.8482, 0.03617, 0.8482, 0.0347, 0.8482, 0.4742, 0.8584, 0.4742, 0.8593, 0.4742, 0.8593, 0.4742, 0.8584, 0.1307, 0.8657, 0.1322, 0.8657, 0.1322, 0.8657, 0.1307, 0.8657, 0.1307, 0.8393, 0.1293, 0.8393, 0.1293, 0.8393, 0.1307, 0.8393, 0.1293, 0.8422, 0.1293, 0.8437, 0.1293, 0.8437, 0.1293, 0.8422, 0.03176, 0.8482, 0.03323, 0.8482, 0.03323, 0.8482, 0.03176, 0.8482, 0.0347, 0.8218, 0.03323, 0.8218, 0.03323, 0.8218, 0.0347, 0.8218, 0.03176, 0.8232, 0.03176, 0.8247, 0.03176, 0.8247, 0.03176, 0.8232, 0.1293, 0.8393, 0.1293, 0.8407, 0.1293, 0.8407, 0.1293, 0.8393, 0.03764, 0.8218, 0.03617, 0.8218, 0.03617, 0.8218, 0.03764, 0.8218, 0.0553, 0.8218, 0.05383, 0.8218, 0.05383, 0.8218, 0.0553, 0.8218, 0.4283, 0.8433, 0.4274, 0.8433, 0.4274, 0.8433, 0.4283, 0.8433, 0.1366, 0.8393, 0.1351, 0.8393, 0.1351, 0.8393, 0.1366, 0.8393, 0.1543, 0.8393, 0.1528, 0.8393, 0.1528, 0.8393, 0.1543, 0.8393, 0.1557, 0.8657, 0.1557, 0.8643, 0.1557, 0.8643, 0.1557, 0.8657, 0.1396, 0.8393, 0.1381, 0.8393, 0.1381, 0.8393, 0.1396, 0.8393, 0.1557, 0.8628, 0.1557, 0.8613, 0.1557, 0.8613, 0.1557, 0.8628, 0.1513, 0.8657, 0.1528, 0.8657, 0.1528, 0.8657, 0.1513, 0.8657, 0.04353, 0.8218, 0.04206, 0.8218, 0.04206, 0.8218, 0.04353, 0.8218, 0.4283, 0.8594, 0.4283, 0.8585, 0.4283, 0.8585, 0.4283, 0.8594, 0.04941, 0.8482, 0.05089, 0.8482, 0.05089, 0.8482, 0.04941, 0.8482, 0.04647, 0.8218, 0.045, 0.8218, 0.045, 0.8218, 0.04647, 0.8218, 0.1543, 0.8657, 0.1557, 0.8657, 0.1557, 0.8657, 0.1543, 0.8657, 0.1425, 0.8657, 0.144, 0.8657, 0.144, 0.8657, 0.1425, 0.8657, 0.1454, 0.8393, 0.144, 0.8393, 0.144, 0.8393, 0.1454, 0.8393, 0.0553, 0.8482, 0.05677, 0.8482, 0.05677, 0.8482, 0.0553, 0.8482, 0.04059, 0.8482, 0.04206, 0.8482, 0.04206, 0.8482, 0.04059, 0.8482, 0.1484, 0.8393, 0.1469, 0.8393, 0.1469, 0.8393, 0.1484, 0.8393, 0.4245, 0.8604, 0.4255, 0.8604, 0.4255, 0.8604, 0.4245, 0.8604, 0.1337, 0.8657, 0.1351, 0.8657, 0.1351, 0.8657, 0.1337, 0.8657, 0.05236, 0.8218, 0.05089, 0.8218, 0.05089, 0.8218, 0.05236, 0.8218, 0.4865, 0.8717, 0.4874, 0.8717, 0.4874, 0.8717, 0.4865, 0.8717, 0.4113, 0.8576, 0.4113, 0.8585, 0.4113, 0.8585, 0.4113, 0.8576, 0.4283, 0.8443, 0.4283, 0.8433, 0.4283, 0.8433, 0.4283, 0.8443, 0.1454, 0.8657, 0.1469, 0.8657, 0.1469, 0.8657, 0.1454, 0.8657, 0.1293, 0.8569, 0.1293, 0.8584, 0.1293, 0.8584, 0.1293, 0.8569])
me_x.materials.append(mat_001)
me_x.use_remesh_fix_poles = True
me_x.use_remesh_preserve_attributes = False
me_x.use_mirror_vertex_groups = False
me_x.update()

# ---- objects
ob_x = bpy.data.objects.new('平面', me_x)

# ---- transforms, parenting, visibility, modifiers, constraints
ob_x.location = (0.0, 0.0, 0.0)
ob_x.scale = (20.0, 20.0, 20.0)
ob_x.lineart.crease_threshold = 0.0

# ---- collection membership
col_collection.objects.link(ob_x)

# ---- scene / render settings (as saved in the file)
scene.frame_start = 1; scene.frame_end = 250; scene.frame_set(1)
scene.render.engine = 'BLENDER_EEVEE_NEXT'
scene.cycles.use_denoising = False
scene.cycles.samples = 128
scene.cycles.sampling_pattern = 'TABULATED_SOBOL'
scene.cycles.use_adaptive_sampling = False
scene.cycles.use_light_tree = False
scene.view_settings.view_transform = 'Filmic'
bpy.context.view_layer.update()

# ---- added for rendering (the .blend has no active camera and no usable light): camera, sun
cam_auto = bpy.data.cameras.new('AutoCamera')
cam_auto.lens = 50.0
cam_auto.sensor_width = 36.0
cam_auto.clip_end = 1000.0
ob_auto_camera = bpy.data.objects.new('AutoCamera', cam_auto)
scene.collection.objects.link(ob_auto_camera)
ob_auto_camera.location = (52.831, -63.3971, 38.3761)
ob_auto_camera.rotation_euler = (1.09748, -7.21219e-08, 0.694738)
scene.camera = ob_auto_camera
light_auto_sun = bpy.data.lights.new('AutoSun', 'SUN')
light_auto_sun.energy = 3.0
light_auto_sun.angle = 0.0523599
ob_auto_sun = bpy.data.objects.new('AutoSun', light_auto_sun)
scene.collection.objects.link(ob_auto_sun)
ob_auto_sun.rotation_euler = (0.872665, 0.174533, 0.523599)
bpy.context.view_layer.update()
